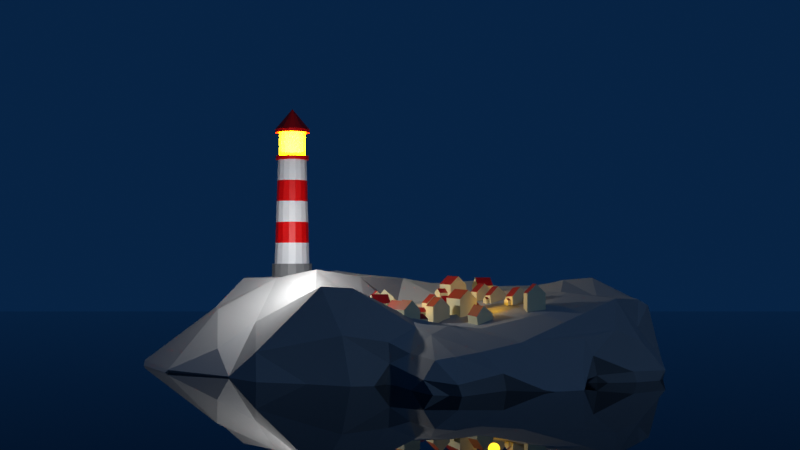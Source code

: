 # Source: Lighthouse.blend  (saved by Blender 3.0.42; exported with 4.5.12 LTS)
import bpy
from mathutils import Matrix  # noqa: F401  (used for matrix-valued properties, if any)

bpy.ops.wm.read_factory_settings(use_empty=True)
scene = bpy.context.scene
scene.name = 'Scene'

# ---- collections
col_collection = bpy.data.collections.new('Collection'); scene.collection.children.link(col_collection)
col_houses = bpy.data.collections.new('Houses'); scene.collection.children.link(col_houses)

# ---- materials (node trees are filled in below, after node groups)
mat_white = bpy.data.materials.new('White')
mat_white.use_transparent_shadow = False
mat_red = bpy.data.materials.new('Red')
mat_red.use_transparent_shadow = False
mat_base_grey = bpy.data.materials.new('Base Grey')
mat_base_grey.use_transparent_shadow = False
mat_emission = bpy.data.materials.new('Emission')
mat_emission.use_transparent_shadow = False
mat_water = bpy.data.materials.new('Water')
mat_water.use_transparent_shadow = False
mat_rock = bpy.data.materials.new('Rock')
mat_rock.use_transparent_shadow = False
mat_house_beige = bpy.data.materials.new('House Beige')
mat_house_beige.alpha_threshold = 0.0
mat_house_beige.use_transparent_shadow = False
mat_house_beige.line_color = (0.0, 0.0, 0.0, 1.0)
mat_roof_red = bpy.data.materials.new('Roof Red')
mat_roof_red.use_transparent_shadow = False

# ---- material node trees
mat_white.use_nodes = True; mat_white.node_tree.nodes.clear()
_N = mat_white.node_tree.nodes; _L = mat_white.node_tree.links
n0 = _N.new('ShaderNodeBsdfPrincipled'); n0.name = 'Principled BSDF'; n0.location = (10, 300)
n0.distribution = 'GGX'
n0.subsurface_method = 'RANDOM_WALK_SKIN'
n0.inputs[3].default_value = 1.45
n0.inputs[27].default_value = (0.0, 0.0, 0.0, 1.0)
n0.inputs[28].default_value = 1.0
n1 = _N.new('ShaderNodeOutputMaterial'); n1.name = 'Material Output'; n1.location = (300, 300)
_L.new(n0.outputs[0], n1.inputs[0])
n1.is_active_output = True
mat_red.use_nodes = True; mat_red.node_tree.nodes.clear()
_N = mat_red.node_tree.nodes; _L = mat_red.node_tree.links
n0 = _N.new('ShaderNodeBsdfPrincipled'); n0.name = 'Principled BSDF'; n0.location = (10, 300)
n0.distribution = 'GGX'
n0.subsurface_method = 'RANDOM_WALK_SKIN'
n0.inputs[0].default_value = (0.7982, 0.0003504, 0.0, 1.0)
n0.inputs[3].default_value = 1.45
n0.inputs[27].default_value = (0.0, 0.0, 0.0, 1.0)
n0.inputs[28].default_value = 1.0
n1 = _N.new('ShaderNodeOutputMaterial'); n1.name = 'Material Output'; n1.location = (300, 300)
_L.new(n0.outputs[0], n1.inputs[0])
n1.is_active_output = True
mat_base_grey.use_nodes = True; mat_base_grey.node_tree.nodes.clear()
_N = mat_base_grey.node_tree.nodes; _L = mat_base_grey.node_tree.links
n0 = _N.new('ShaderNodeBsdfPrincipled'); n0.name = 'Principled BSDF'; n0.location = (10, 300)
n0.distribution = 'GGX'
n0.subsurface_method = 'RANDOM_WALK_SKIN'
n0.inputs[0].default_value = (0.2107, 0.2107, 0.2107, 1.0)
n0.inputs[3].default_value = 1.45
n0.inputs[27].default_value = (0.0, 0.0, 0.0, 1.0)
n0.inputs[28].default_value = 1.0
n1 = _N.new('ShaderNodeOutputMaterial'); n1.name = 'Material Output'; n1.location = (300, 300)
_L.new(n0.outputs[0], n1.inputs[0])
n1.is_active_output = True
mat_emission.use_nodes = True; mat_emission.node_tree.nodes.clear()
_N = mat_emission.node_tree.nodes; _L = mat_emission.node_tree.links
n0 = _N.new('ShaderNodeBsdfPrincipled'); n0.name = 'Principled BSDF'; n0.location = (10, 300)
n0.distribution = 'GGX'
n0.subsurface_method = 'RANDOM_WALK_SKIN'
n0.inputs[3].default_value = 1.45
n0.inputs[27].default_value = (0.6848, 0.5217, 0.0, 1.0)
n0.inputs[28].default_value = 56.0
n1 = _N.new('ShaderNodeOutputMaterial'); n1.name = 'Material Output'; n1.location = (300, 300)
_L.new(n0.outputs[0], n1.inputs[0])
n1.is_active_output = True
mat_water.use_nodes = True; mat_water.node_tree.nodes.clear()
_N = mat_water.node_tree.nodes; _L = mat_water.node_tree.links
n0 = _N.new('ShaderNodeBsdfPrincipled'); n0.name = 'Principled BSDF'; n0.location = (10, 300)
n0.distribution = 'GGX'
n0.subsurface_method = 'RANDOM_WALK_SKIN'
n0.inputs[0].default_value = (0.0, 0.0, 0.0, 1.0)
n0.inputs[1].default_value = 1.0
n0.inputs[2].default_value = 0.0
n0.inputs[3].default_value = 1.45
n0.inputs[27].default_value = (0.0, 0.0, 0.0, 1.0)
n0.inputs[28].default_value = 1.0
n1 = _N.new('ShaderNodeOutputMaterial'); n1.name = 'Material Output'; n1.location = (300, 300)
_L.new(n0.outputs[0], n1.inputs[0])
n1.is_active_output = True
mat_rock.use_nodes = True; mat_rock.node_tree.nodes.clear()
_N = mat_rock.node_tree.nodes; _L = mat_rock.node_tree.links
n0 = _N.new('ShaderNodeBsdfPrincipled'); n0.name = 'Principled BSDF'; n0.location = (10, 300)
n0.distribution = 'GGX'
n0.subsurface_method = 'RANDOM_WALK_SKIN'
n0.inputs[0].default_value = (0.3794, 0.3794, 0.3794, 1.0)
n0.inputs[2].default_value = 1.0
n0.inputs[3].default_value = 1.45
n0.inputs[27].default_value = (0.0, 0.0, 0.0, 1.0)
n0.inputs[28].default_value = 1.0
n1 = _N.new('ShaderNodeOutputMaterial'); n1.name = 'Material Output'; n1.location = (300, 300)
_L.new(n0.outputs[0], n1.inputs[0])
n1.is_active_output = True
mat_house_beige.use_nodes = True; mat_house_beige.node_tree.nodes.clear()
_N = mat_house_beige.node_tree.nodes; _L = mat_house_beige.node_tree.links
n0 = _N.new('ShaderNodeOutputMaterial'); n0.name = 'Material Output'; n0.location = (300, 300)
n1 = _N.new('ShaderNodeBsdfPrincipled'); n1.name = 'Principled BSDF'; n1.location = (10, 300)
n1.distribution = 'GGX'
n1.subsurface_method = 'RANDOM_WALK_SKIN'
n1.inputs[0].default_value = (0.7981, 0.7489, 0.4862, 1.0)
n1.inputs[2].default_value = 0.4
n1.inputs[3].default_value = 1.45
n1.inputs[27].default_value = (0.0, 0.0, 0.0, 1.0)
n1.inputs[28].default_value = 1.0
_L.new(n1.outputs[0], n0.inputs[0])
n0.is_active_output = True
mat_roof_red.use_nodes = True; mat_roof_red.node_tree.nodes.clear()
_N = mat_roof_red.node_tree.nodes; _L = mat_roof_red.node_tree.links
n0 = _N.new('ShaderNodeBsdfPrincipled'); n0.name = 'Principled BSDF'; n0.location = (10, 300)
n0.distribution = 'GGX'
n0.subsurface_method = 'RANDOM_WALK_SKIN'
n0.inputs[0].default_value = (0.348, 0.001795, 0.001549, 1.0)
n0.inputs[3].default_value = 1.45
n0.inputs[27].default_value = (0.0, 0.0, 0.0, 1.0)
n0.inputs[28].default_value = 1.0
n1 = _N.new('ShaderNodeOutputMaterial'); n1.name = 'Material Output'; n1.location = (300, 300)
_L.new(n0.outputs[0], n1.inputs[0])
n1.is_active_output = True

# ---- world
world_world = bpy.data.worlds.new('World'); scene.world = world_world
world_world.use_nodes = True; world_world.node_tree.nodes.clear()
_N = world_world.node_tree.nodes; _L = world_world.node_tree.links
n0 = _N.new('ShaderNodeOutputWorld'); n0.name = 'World Output'; n0.location = (300, 300)
n1 = _N.new('ShaderNodeBackground'); n1.name = 'Background'; n1.location = (10, 300)
n1.inputs[0].default_value = (0.002218, 0.01696, 0.05726, 1.0)
_L.new(n1.outputs[0], n0.inputs[0])
n0.is_active_output = True
world_world.color = (0.05088, 0.05088, 0.05088)
world_world.use_sun_shadow = False
world_world.sun_shadow_jitter_overblur = 0.0

# ---- cameras
cam_camera = bpy.data.cameras.new('Camera')
cam_camera.clip_end = 100.0
cam_camera.ortho_scale = 7.314

# ---- lights
light_sun = bpy.data.lights.new('Sun', 'SUN')
light_sun.color = (0.07048, 0.1179, 0.1902)
light_sun.transmission_factor = 0.0
light_sun.energy = 1.0
light_sun.shadow_soft_size = 0.125
light_point = bpy.data.lights.new('Point', 'POINT')
light_point.color = (0.4857, 0.2517, 0.007452)
light_point.transmission_factor = 0.0
light_point.energy = 31.7
light_point.shadow_soft_size = 0.25
light_point.shadow_maximum_resolution = 0.006
light_point.use_absolute_resolution = True
light_light = bpy.data.lights.new('Light', 'POINT')
light_light.transmission_factor = 0.0
light_light.energy = 1000.0
light_light.shadow_soft_size = 0.1
light_light.shadow_maximum_resolution = 0.006
light_light.use_absolute_resolution = True

# ---- meshes
me_cylinder = bpy.data.meshes.new('Cylinder')
me_cylinder.from_pydata([(0.0, 1.0, -0.426), (0.0, 1.0, 1.0), (0.3827, 0.9239, -0.426), (0.3827, 0.9239, 1.0), (0.7071, 0.7071, -0.426), (0.7071, 0.7071, 1.0), (0.9239, 0.3827, -0.426), (0.9239, 0.3827, 1.0), (1.0, -4.371e-08, -0.426), (1.0, -4.371e-08, 1.0), (0.9239, -0.3827, -0.426), (0.9239, -0.3827, 1.0), (0.7071, -0.7071, -0.426), (0.7071, -0.7071, 1.0), (0.3827, -0.9239, -0.426), (0.3827, -0.9239, 1.0), (-8.742e-08, -1.0, -0.426), (-8.742e-08, -1.0, 1.0), (-0.3827, -0.9239, -0.426), (-0.3827, -0.9239, 1.0), (-0.7071, -0.7071, -0.426), (-0.7071, -0.7071, 1.0), (-0.9239, -0.3827, -0.426), (-0.9239, -0.3827, 1.0), (-1.0, 1.192e-08, -0.426), (-1.0, 1.192e-08, 1.0), (-0.9239, 0.3827, -0.426), (-0.9239, 0.3827, 1.0), (-0.7071, 0.7071, -0.426), (-0.7071, 0.7071, 1.0), (-0.3827, 0.9239, -0.426), (-0.3827, 0.9239, 1.0), (0.3324, 0.8025, 1.0), (2.203e-09, 0.8686, 1.0), (0.6142, 0.6142, 1.0), (0.8025, 0.3324, 1.0), (0.8686, -3.895e-08, 1.0), (0.8025, -0.3324, 1.0), (0.6142, -0.6142, 1.0), (0.3324, -0.8025, 1.0), (-7.373e-08, -0.8686, 1.0), (-0.3324, -0.8025, 1.0), (-0.6142, -0.6142, 1.0), (-0.8025, -0.3324, 1.0), (-0.8686, 9.379e-09, 1.0), (-0.8025, 0.3324, 1.0), (-0.6142, 0.6142, 1.0), (-0.3324, 0.8025, 1.0), (0.2756, 0.6654, 6.154), (-5.541e-09, 0.7202, 6.154), (0.5093, 0.5093, 6.154), (0.6654, 0.2756, 6.154), (0.7202, -3.413e-08, 6.154), (0.6654, -0.2756, 6.154), (0.5093, -0.5093, 6.154), (0.2756, -0.6654, 6.154), (-6.85e-08, -0.7202, 6.154), (-0.2756, -0.6654, 6.154), (-0.5093, -0.5093, 6.154), (-0.6654, -0.2756, 6.154), (-0.7202, 5.937e-09, 6.154), (-0.6654, 0.2756, 6.154), (-0.5093, 0.5093, 6.154), (-0.2756, 0.6654, 6.154), (0.2756, 0.6654, 6.154), (-5.541e-09, 0.7202, 6.154), (0.5093, 0.5093, 6.154), (0.6654, 0.2756, 6.154), (0.7202, -3.413e-08, 6.154), (0.6654, -0.2756, 6.154), (0.5093, -0.5093, 6.154), (0.2756, -0.6654, 6.154), (-6.85e-08, -0.7202, 6.154), (-0.2756, -0.6654, 6.154), (-0.5093, -0.5093, 6.154), (-0.6654, -0.2756, 6.154), (-0.7202, 5.937e-09, 6.154), (-0.6654, 0.2756, 6.154), (-0.5093, 0.5093, 6.154), (-0.2756, 0.6654, 6.154), (0.3173, 0.7661, 6.154), (-1.146e-08, 0.8292, 6.154), (0.5864, 0.5864, 6.154), (0.7661, 0.3173, 6.154), (0.8292, -3.761e-08, 6.154), (0.7661, -0.3173, 6.154), (0.5864, -0.5864, 6.154), (0.3173, -0.7661, 6.154), (-8.395e-08, -0.8292, 6.154), (-0.3173, -0.7661, 6.154), (-0.5864, -0.5864, 6.154), (-0.7661, -0.3173, 6.154), (-0.8292, 8.527e-09, 6.154), (-0.7661, 0.3173, 6.154), (-0.5864, 0.5864, 6.154), (-0.3173, 0.7661, 6.154), (0.3173, 0.7661, 6.35), (4.414e-08, 0.8292, 6.35), (0.5864, 0.5864, 6.35), (0.7661, 0.3173, 6.35), (0.8292, -3.761e-08, 6.35), (0.7661, -0.3173, 6.35), (0.5864, -0.5864, 6.35), (0.3173, -0.7661, 6.35), (-2.836e-08, -0.8292, 6.35), (-0.3173, -0.7661, 6.35), (-0.5864, -0.5864, 6.35), (-0.7661, -0.3173, 6.35), (-0.8292, 8.527e-09, 6.35), (-0.7661, 0.3173, 6.35), (-0.5864, 0.5864, 6.35), (-0.3173, 0.7661, 6.35), (0.2498, 0.603, 6.35), (3.475e-08, 0.6527, 6.35), (0.4615, 0.4615, 6.35), (0.603, 0.2498, 6.35), (0.6527, -4.7e-08, 6.35), (0.603, -0.2498, 6.35), (0.4615, -0.4615, 6.35), (0.2498, -0.603, 6.35), (-1.629e-08, -0.6527, 6.35), (-0.2498, -0.603, 6.35), (-0.4615, -0.4615, 6.35), (-0.603, -0.2498, 6.35), (-0.6527, -7.564e-09, 6.35), (-0.603, 0.2498, 6.35), (-0.4615, 0.4615, 6.35), (-0.2498, 0.603, 6.35), (0.3173, 0.7661, 6.35), (4.414e-08, 0.8292, 6.35), (0.5864, 0.5864, 6.35), (0.7661, 0.3173, 6.35), (0.8292, -3.761e-08, 6.35), (0.7661, -0.3173, 6.35), (0.5864, -0.5864, 6.35), (0.3173, -0.7661, 6.35), (-2.836e-08, -0.8292, 6.35), (-0.3173, -0.7661, 6.35), (-0.5864, -0.5864, 6.35), (-0.7661, -0.3173, 6.35), (-0.8292, 8.527e-09, 6.35), (-0.7661, 0.3173, 6.35), (-0.5864, 0.5864, 6.35), (-0.3173, 0.7661, 6.35), (0.2498, 0.603, 7.509), (5.643e-07, 0.6527, 7.509), (0.4615, 0.4615, 7.509), (0.603, 0.2498, 7.509), (0.6527, -4.7e-08, 7.509), (0.603, -0.2498, 7.509), (0.4615, -0.4615, 7.509), (0.2498, -0.603, 7.509), (5.133e-07, -0.6527, 7.509), (-0.2498, -0.603, 7.509), (-0.4615, -0.4615, 7.509), (-0.603, -0.2498, 7.509), (-0.6527, -7.564e-09, 7.509), (-0.603, 0.2498, 7.509), (-0.4615, 0.4615, 7.509), (-0.2498, 0.603, 7.509), (0.3309, 0.7989, 7.509), (5.564e-07, 0.8647, 7.509), (0.6115, 0.6115, 7.509), (0.7989, 0.3309, 7.509), (0.8647, -6.105e-08, 7.509), (0.7989, -0.3309, 7.509), (0.6115, -0.6115, 7.509), (0.3309, -0.7989, 7.509), (4.888e-07, -0.8647, 7.509), (-0.3309, -0.7989, 7.509), (-0.6115, -0.6115, 7.509), (-0.7989, -0.3309, 7.509), (-0.8647, -8.811e-09, 7.509), (-0.7989, 0.3309, 7.509), (-0.6115, 0.6115, 7.509), (-0.3309, 0.7989, 7.509), (0.3309, 0.7989, 7.674), (5.737e-07, 0.8647, 7.674), (0.6115, 0.6115, 7.674), (0.7989, 0.3309, 7.674), (0.8647, -6.105e-08, 7.674), (0.7989, -0.3309, 7.674), (0.6115, -0.6115, 7.674), (0.3309, -0.7989, 7.674), (5.06e-07, -0.8647, 7.674), (-0.3309, -0.7989, 7.674), (-0.6115, -0.6115, 7.674), (-0.7989, -0.3309, 7.674), (-0.8647, -8.811e-09, 7.674), (-0.7989, 0.3309, 7.674), (-0.6115, 0.6115, 7.674), (-0.3309, 0.7989, 7.674), (6.855e-07, 0.0, 8.702), (6.929e-07, 0.0, 8.702), (7.153e-07, 0.0, 8.702), (7.153e-07, 0.0, 8.702), (7.153e-07, 0.0, 8.702), (7.153e-07, 0.0, 8.702), (7.153e-07, 0.0, 8.702), (6.855e-07, 0.0, 8.702), (6.929e-07, 0.0, 8.702), (6.855e-07, 0.0, 8.702), (7.153e-07, 0.0, 8.702), (7.153e-07, 0.0, 8.702), (7.153e-07, 0.0, 8.702), (7.153e-07, 0.0, 8.702), (7.153e-07, 0.0, 8.702), (6.855e-07, 0.0, 8.702), (-0.7751, 0.321, 2.031), (-0.7476, 0.3097, 3.061), (-0.7202, 0.2983, 4.092), (-0.6928, 0.287, 5.123), (-0.5303, 0.5303, 5.123), (-0.5512, 0.5512, 4.092), (-0.5722, 0.5722, 3.061), (-0.5932, 0.5932, 2.031), (0.5932, -0.5932, 2.031), (0.5722, -0.5722, 3.061), (0.5512, -0.5512, 4.092), (0.5303, -0.5303, 5.123), (0.287, -0.6928, 5.123), (0.2983, -0.7202, 4.092), (0.3097, -0.7476, 3.061), (0.321, -0.7751, 2.031), (-0.287, 0.6928, 5.123), (-0.2983, 0.7202, 4.092), (-0.3097, 0.7476, 3.061), (-0.321, 0.7751, 2.031), (-6.955e-08, -0.7499, 5.123), (-7.06e-08, -0.7796, 4.092), (-7.164e-08, -0.8093, 3.061), (-7.269e-08, -0.8389, 2.031), (6.538e-10, 0.8389, 2.031), (-8.95e-10, 0.8092, 3.061), (-2.444e-09, 0.7796, 4.092), (-3.993e-09, 0.7499, 5.123), (0.287, 0.6928, 5.123), (0.2983, 0.7202, 4.092), (0.3097, 0.7476, 3.061), (0.321, 0.7751, 2.031), (-0.287, -0.6928, 5.123), (-0.2983, -0.7202, 4.092), (-0.3097, -0.7476, 3.061), (-0.321, -0.7751, 2.031), (0.5303, 0.5303, 5.123), (0.5512, 0.5512, 4.092), (0.5722, 0.5722, 3.061), (0.5932, 0.5932, 2.031), (-0.5303, -0.5303, 5.123), (-0.5512, -0.5512, 4.092), (-0.5722, -0.5722, 3.061), (-0.5932, -0.5932, 2.031), (0.6928, 0.287, 5.123), (0.7202, 0.2983, 4.092), (0.7476, 0.3097, 3.061), (0.7751, 0.321, 2.031), (-0.6928, -0.287, 5.123), (-0.7202, -0.2983, 4.092), (-0.7476, -0.3097, 3.061), (-0.7751, -0.321, 2.031), (0.7499, -3.51e-08, 5.123), (0.7796, -3.606e-08, 4.092), (0.8093, -3.702e-08, 3.061), (0.8389, -3.798e-08, 2.031), (-0.7499, 6.625e-09, 5.123), (-0.7796, 7.314e-09, 4.092), (-0.8093, 8.002e-09, 3.061), (-0.8389, 8.691e-09, 2.031), (0.6928, -0.287, 5.123), (0.7202, -0.2983, 4.092), (0.7476, -0.3097, 3.061), (0.7751, -0.321, 2.031)], [], [(0, 1, 3, 2), (2, 3, 5, 4), (4, 5, 7, 6), (6, 7, 9, 8), (8, 9, 11, 10), (10, 11, 13, 12), (12, 13, 15, 14), (14, 15, 17, 16), (16, 17, 19, 18), (18, 19, 21, 20), (20, 21, 23, 22), (22, 23, 25, 24), (24, 25, 27, 26), (26, 27, 29, 28), (13, 11, 37, 38), (28, 29, 31, 30), (30, 31, 1, 0), (0, 2, 4, 6, 8, 10, 12, 14, 16, 18, 20, 22, 24, 26, 28, 30), (212, 211, 61, 62), (23, 21, 42, 43), (1, 31, 47, 33), (9, 7, 35, 36), (19, 17, 40, 41), (29, 27, 45, 46), (5, 3, 32, 34), (15, 13, 38, 39), (25, 23, 43, 44), (11, 9, 36, 37), (21, 19, 41, 42), (31, 29, 46, 47), (7, 5, 34, 35), (17, 15, 39, 40), (3, 1, 33, 32), (27, 25, 44, 45), (50, 48, 64, 66), (220, 219, 54, 55), (224, 212, 62, 63), (228, 220, 55, 56), (236, 235, 49, 48), (235, 224, 63, 49), (240, 228, 56, 57), (244, 236, 48, 50), (248, 240, 57, 58), (252, 244, 50, 51), (256, 248, 58, 59), (260, 252, 51, 52), (264, 256, 59, 60), (268, 260, 52, 53), (211, 264, 60, 61), (219, 268, 53, 54), (71, 70, 86, 87), (58, 57, 73, 74), (51, 50, 66, 67), (59, 58, 74, 75), (52, 51, 67, 68), (60, 59, 75, 76), (53, 52, 68, 69), (61, 60, 76, 77), (54, 53, 69, 70), (62, 61, 77, 78), (55, 54, 70, 71), (63, 62, 78, 79), (56, 55, 71, 72), (48, 49, 65, 64), (49, 63, 79, 65), (57, 56, 72, 73), (92, 91, 107, 108), (79, 78, 94, 95), (72, 71, 87, 88), (64, 65, 81, 80), (65, 79, 95, 81), (73, 72, 88, 89), (66, 64, 80, 82), (74, 73, 89, 90), (67, 66, 82, 83), (75, 74, 90, 91), (68, 67, 83, 84), (76, 75, 91, 92), (69, 68, 84, 85), (77, 76, 92, 93), (70, 69, 85, 86), (78, 77, 93, 94), (98, 96, 128, 130), (85, 84, 100, 101), (93, 92, 108, 109), (86, 85, 101, 102), (94, 93, 109, 110), (87, 86, 102, 103), (95, 94, 110, 111), (88, 87, 103, 104), (80, 81, 97, 96), (81, 95, 111, 97), (89, 88, 104, 105), (82, 80, 96, 98), (90, 89, 105, 106), (83, 82, 98, 99), (91, 90, 106, 107), (84, 83, 99, 100), (115, 114, 146, 147), (106, 105, 137, 138), (99, 98, 130, 131), (107, 106, 138, 139), (100, 99, 131, 132), (108, 107, 139, 140), (101, 100, 132, 133), (109, 108, 140, 141), (102, 101, 133, 134), (110, 109, 141, 142), (103, 102, 134, 135), (111, 110, 142, 143), (104, 103, 135, 136), (96, 97, 129, 128), (97, 111, 143, 129), (105, 104, 136, 137), (113, 112, 128, 129), (112, 114, 130, 128), (114, 115, 131, 130), (115, 116, 132, 131), (116, 117, 133, 132), (117, 118, 134, 133), (118, 119, 135, 134), (119, 120, 136, 135), (120, 121, 137, 136), (121, 122, 138, 137), (122, 123, 139, 138), (123, 124, 140, 139), (124, 125, 141, 140), (125, 126, 142, 141), (126, 127, 143, 142), (127, 113, 129, 143), (152, 151, 167, 168), (123, 122, 154, 155), (116, 115, 147, 148), (124, 123, 155, 156), (117, 116, 148, 149), (125, 124, 156, 157), (118, 117, 149, 150), (126, 125, 157, 158), (119, 118, 150, 151), (127, 126, 158, 159), (120, 119, 151, 152), (112, 113, 145, 144), (113, 127, 159, 145), (121, 120, 152, 153), (114, 112, 144, 146), (122, 121, 153, 154), (173, 172, 188, 189), (144, 145, 161, 160), (145, 159, 175, 161), (153, 152, 168, 169), (146, 144, 160, 162), (154, 153, 169, 170), (147, 146, 162, 163), (155, 154, 170, 171), (148, 147, 163, 164), (156, 155, 171, 172), (149, 148, 164, 165), (157, 156, 172, 173), (150, 149, 165, 166), (158, 157, 173, 174), (151, 150, 166, 167), (159, 158, 174, 175), (179, 178, 194, 195), (166, 165, 181, 182), (174, 173, 189, 190), (167, 166, 182, 183), (175, 174, 190, 191), (168, 167, 183, 184), (160, 161, 177, 176), (161, 175, 191, 177), (169, 168, 184, 185), (162, 160, 176, 178), (170, 169, 185, 186), (163, 162, 178, 179), (171, 170, 186, 187), (164, 163, 179, 180), (172, 171, 187, 188), (165, 164, 180, 181), (192, 193, 207, 206, 205, 204, 203, 202, 201, 200, 199, 198, 197, 196, 195, 194), (187, 186, 202, 203), (180, 179, 195, 196), (188, 187, 203, 204), (181, 180, 196, 197), (189, 188, 204, 205), (182, 181, 197, 198), (190, 189, 205, 206), (183, 182, 198, 199), (191, 190, 206, 207), (184, 183, 199, 200), (176, 177, 193, 192), (177, 191, 207, 193), (185, 184, 200, 201), (178, 176, 192, 194), (186, 185, 201, 202), (38, 37, 271, 216), (216, 271, 270, 217), (217, 270, 269, 218), (218, 269, 268, 219), (45, 44, 267, 208), (208, 267, 266, 209), (209, 266, 265, 210), (210, 265, 264, 211), (37, 36, 263, 271), (271, 263, 262, 270), (270, 262, 261, 269), (269, 261, 260, 268), (44, 43, 259, 267), (267, 259, 258, 266), (266, 258, 257, 265), (265, 257, 256, 264), (36, 35, 255, 263), (263, 255, 254, 262), (262, 254, 253, 261), (261, 253, 252, 260), (43, 42, 251, 259), (259, 251, 250, 258), (258, 250, 249, 257), (257, 249, 248, 256), (35, 34, 247, 255), (255, 247, 246, 254), (254, 246, 245, 253), (253, 245, 244, 252), (42, 41, 243, 251), (251, 243, 242, 250), (250, 242, 241, 249), (249, 241, 240, 248), (34, 32, 239, 247), (247, 239, 238, 246), (246, 238, 237, 245), (245, 237, 236, 244), (41, 40, 231, 243), (243, 231, 230, 242), (242, 230, 229, 241), (241, 229, 228, 240), (33, 47, 227, 232), (232, 227, 226, 233), (233, 226, 225, 234), (234, 225, 224, 235), (32, 33, 232, 239), (239, 232, 233, 238), (238, 233, 234, 237), (237, 234, 235, 236), (40, 39, 223, 231), (231, 223, 222, 230), (230, 222, 221, 229), (229, 221, 220, 228), (47, 46, 215, 227), (227, 215, 214, 226), (226, 214, 213, 225), (225, 213, 212, 224), (39, 38, 216, 223), (223, 216, 217, 222), (222, 217, 218, 221), (221, 218, 219, 220), (46, 45, 208, 215), (215, 208, 209, 214), (214, 209, 210, 213), (213, 210, 211, 212)])
me_cylinder.polygons.foreach_set('material_index', [2, 2, 2, 2, 2, 2, 2, 2, 2, 2, 2, 2, 2, 2, 2, 2, 2, 2, 0, 2, 2, 2, 2, 2, 2, 2, 2, 2, 2, 2, 2, 2, 2, 2, 0, 0, 0, 0, 0, 0, 0, 0, 0, 0, 0, 0, 0, 0, 0, 0, 1, 0, 0, 0, 0, 0, 0, 0, 0, 0, 0, 0, 0, 0, 0, 0, 1, 1, 1, 1, 1, 1, 1, 1, 1, 1, 1, 1, 1, 1, 1, 1, 1, 1, 1, 1, 1, 1, 1, 1, 1, 1, 1, 1, 1, 1, 1, 1, 3, 1, 1, 1, 1, 1, 1, 1, 1, 1, 1, 1, 1, 1, 1, 1, 1, 1, 1, 1, 1, 1, 1, 1, 1, 1, 1, 1, 1, 1, 1, 1, 1, 3, 3, 3, 3, 3, 3, 3, 3, 3, 3, 3, 3, 3, 3, 3, 1, 1, 1, 1, 1, 1, 1, 1, 1, 1, 1, 1, 1, 1, 1, 1, 1, 1, 1, 1, 1, 1, 1, 1, 1, 1, 1, 1, 1, 1, 1, 1, 1, 1, 1, 1, 1, 1, 1, 1, 1, 1, 1, 1, 1, 1, 1, 1, 0, 1, 0, 1, 0, 1, 0, 1, 0, 1, 0, 1, 0, 1, 0, 1, 0, 1, 0, 1, 0, 1, 0, 1, 0, 1, 0, 1, 0, 1, 0, 1, 0, 1, 0, 1, 0, 1, 0, 1, 0, 1, 0, 1, 0, 1, 0, 1, 0, 1, 0, 1, 0, 1, 0, 1, 0, 1, 0, 1, 0, 1, 0, 1])
_uv = me_cylinder.uv_layers.new(name='UVMap')
_uv.uv.foreach_set('vector', [1.0, 0.5, 1.0, 1.0, 0.9375, 1.0, 0.9375, 0.5, 0.9375, 0.5, 0.9375, 1.0, 0.875, 1.0, 0.875, 0.5, 0.875, 0.5, 0.875, 1.0, 0.8125, 1.0, 0.8125, 0.5, 0.8125, 0.5, 0.8125, 1.0, 0.75, 1.0, 0.75, 0.5, 0.75, 0.5, 0.75, 1.0, 0.6875, 1.0, 0.6875, 0.5, 0.6875, 0.5, 0.6875, 1.0, 0.625, 1.0, 0.625, 0.5, 0.625, 0.5, 0.625, 1.0, 0.5625, 1.0, 0.5625, 0.5, 0.5625, 0.5, 0.5625, 1.0, 0.5, 1.0, 0.5, 0.5, 0.5, 0.5, 0.5, 1.0, 0.4375, 1.0, 0.4375, 0.5, 0.4375, 0.5, 0.4375, 1.0, 0.375, 1.0, 0.375, 0.5, 0.375, 0.5, 0.375, 1.0, 0.3125, 1.0, 0.3125, 0.5, 0.3125, 0.5, 0.3125, 1.0, 0.25, 1.0, 0.25, 0.5, 0.25, 0.5, 0.25, 1.0, 0.1875, 1.0, 0.1875, 0.5, 0.1875, 0.5, 0.1875, 1.0, 0.125, 1.0, 0.125, 0.5, 0.625, 1.0, 0.6875, 1.0, 0.6875, 1.0, 0.625, 1.0, 0.125, 0.5, 0.125, 1.0, 0.0625, 1.0, 0.0625, 0.5, 0.0625, 0.5, 0.0625, 1.0, 0.0, 1.0, 0.0, 0.5, 0.75, 0.49, 0.8418, 0.4717, 0.9197, 0.4197, 0.9717, 0.3418, 0.99, 0.25, 0.9717, 0.1582, 0.9197, 0.08029, 0.8418, 0.02827, 0.75, 0.01, 0.6582, 0.02827, 0.5803, 0.08029, 0.5283, 0.1582, 0.51, 0.25, 0.5283, 0.3418, 0.5803, 0.4197, 0.6582, 0.4717, 0.125, 1.0, 0.1875, 1.0, 0.1875, 1.0, 0.125, 1.0, 0.3125, 1.0, 0.375, 1.0, 0.375, 1.0, 0.3125, 1.0, 0.0, 1.0, 0.0625, 1.0, 0.0625, 1.0, 0.0, 1.0, 0.75, 1.0, 0.8125, 1.0, 0.8125, 1.0, 0.75, 1.0, 0.4375, 1.0, 0.5, 1.0, 0.5, 1.0, 0.4375, 1.0, 0.125, 1.0, 0.1875, 1.0, 0.1875, 1.0, 0.125, 1.0, 0.875, 1.0, 0.9375, 1.0, 0.9375, 1.0, 0.875, 1.0, 0.5625, 1.0, 0.625, 1.0, 0.625, 1.0, 0.5625, 1.0, 0.25, 1.0, 0.3125, 1.0, 0.3125, 1.0, 0.25, 1.0, 0.6875, 1.0, 0.75, 1.0, 0.75, 1.0, 0.6875, 1.0, 0.375, 1.0, 0.4375, 1.0, 0.4375, 1.0, 0.375, 1.0, 0.0625, 1.0, 0.125, 1.0, 0.125, 1.0, 0.0625, 1.0, 0.8125, 1.0, 0.875, 1.0, 0.875, 1.0, 0.8125, 1.0, 0.5, 1.0, 0.5625, 1.0, 0.5625, 1.0, 0.5, 1.0, 0.9375, 1.0, 1.0, 1.0, 1.0, 1.0, 0.9375, 1.0, 0.1875, 1.0, 0.25, 1.0, 0.25, 1.0, 0.1875, 1.0, 0.875, 1.0, 0.9375, 1.0, 0.9375, 1.0, 0.875, 1.0, 0.5625, 1.0, 0.625, 1.0, 0.625, 1.0, 0.5625, 1.0, 0.0625, 1.0, 0.125, 1.0, 0.125, 1.0, 0.0625, 1.0, 0.5, 1.0, 0.5625, 1.0, 0.5625, 1.0, 0.5, 1.0, 0.9375, 1.0, 1.0, 1.0, 1.0, 1.0, 0.9375, 1.0, 0.0, 1.0, 0.0625, 1.0, 0.0625, 1.0, 0.0, 1.0, 0.4375, 1.0, 0.5, 1.0, 0.5, 1.0, 0.4375, 1.0, 0.875, 1.0, 0.9375, 1.0, 0.9375, 1.0, 0.875, 1.0, 0.375, 1.0, 0.4375, 1.0, 0.4375, 1.0, 0.375, 1.0, 0.8125, 1.0, 0.875, 1.0, 0.875, 1.0, 0.8125, 1.0, 0.3125, 1.0, 0.375, 1.0, 0.375, 1.0, 0.3125, 1.0, 0.75, 1.0, 0.8125, 1.0, 0.8125, 1.0, 0.75, 1.0, 0.25, 1.0, 0.3125, 1.0, 0.3125, 1.0, 0.25, 1.0, 0.6875, 1.0, 0.75, 1.0, 0.75, 1.0, 0.6875, 1.0, 0.1875, 1.0, 0.25, 1.0, 0.25, 1.0, 0.1875, 1.0, 0.625, 1.0, 0.6875, 1.0, 0.6875, 1.0, 0.625, 1.0, 0.5625, 1.0, 0.625, 1.0, 0.625, 1.0, 0.5625, 1.0, 0.375, 1.0, 0.4375, 1.0, 0.4375, 1.0, 0.375, 1.0, 0.8125, 1.0, 0.875, 1.0, 0.875, 1.0, 0.8125, 1.0, 0.3125, 1.0, 0.375, 1.0, 0.375, 1.0, 0.3125, 1.0, 0.75, 1.0, 0.8125, 1.0, 0.8125, 1.0, 0.75, 1.0, 0.25, 1.0, 0.3125, 1.0, 0.3125, 1.0, 0.25, 1.0, 0.6875, 1.0, 0.75, 1.0, 0.75, 1.0, 0.6875, 1.0, 0.1875, 1.0, 0.25, 1.0, 0.25, 1.0, 0.1875, 1.0, 0.625, 1.0, 0.6875, 1.0, 0.6875, 1.0, 0.625, 1.0, 0.125, 1.0, 0.1875, 1.0, 0.1875, 1.0, 0.125, 1.0, 0.5625, 1.0, 0.625, 1.0, 0.625, 1.0, 0.5625, 1.0, 0.0625, 1.0, 0.125, 1.0, 0.125, 1.0, 0.0625, 1.0, 0.5, 1.0, 0.5625, 1.0, 0.5625, 1.0, 0.5, 1.0, 0.9375, 1.0, 1.0, 1.0, 1.0, 1.0, 0.9375, 1.0, 0.0, 1.0, 0.0625, 1.0, 0.0625, 1.0, 0.0, 1.0, 0.4375, 1.0, 0.5, 1.0, 0.5, 1.0, 0.4375, 1.0, 0.25, 1.0, 0.3125, 1.0, 0.3125, 1.0, 0.25, 1.0, 0.0625, 1.0, 0.125, 1.0, 0.125, 1.0, 0.0625, 1.0, 0.5, 1.0, 0.5625, 1.0, 0.5625, 1.0, 0.5, 1.0, 0.9375, 1.0, 1.0, 1.0, 1.0, 1.0, 0.9375, 1.0, 0.0, 1.0, 0.0625, 1.0, 0.0625, 1.0, 0.0, 1.0, 0.4375, 1.0, 0.5, 1.0, 0.5, 1.0, 0.4375, 1.0, 0.875, 1.0, 0.9375, 1.0, 0.9375, 1.0, 0.875, 1.0, 0.375, 1.0, 0.4375, 1.0, 0.4375, 1.0, 0.375, 1.0, 0.8125, 1.0, 0.875, 1.0, 0.875, 1.0, 0.8125, 1.0, 0.3125, 1.0, 0.375, 1.0, 0.375, 1.0, 0.3125, 1.0, 0.75, 1.0, 0.8125, 1.0, 0.8125, 1.0, 0.75, 1.0, 0.25, 1.0, 0.3125, 1.0, 0.3125, 1.0, 0.25, 1.0, 0.6875, 1.0, 0.75, 1.0, 0.75, 1.0, 0.6875, 1.0, 0.1875, 1.0, 0.25, 1.0, 0.25, 1.0, 0.1875, 1.0, 0.625, 1.0, 0.6875, 1.0, 0.6875, 1.0, 0.625, 1.0, 0.125, 1.0, 0.1875, 1.0, 0.1875, 1.0, 0.125, 1.0, 0.875, 1.0, 0.9375, 1.0, 0.9375, 1.0, 0.875, 1.0, 0.6875, 1.0, 0.75, 1.0, 0.75, 1.0, 0.6875, 1.0, 0.1875, 1.0, 0.25, 1.0, 0.25, 1.0, 0.1875, 1.0, 0.625, 1.0, 0.6875, 1.0, 0.6875, 1.0, 0.625, 1.0, 0.125, 1.0, 0.1875, 1.0, 0.1875, 1.0, 0.125, 1.0, 0.5625, 1.0, 0.625, 1.0, 0.625, 1.0, 0.5625, 1.0, 0.0625, 1.0, 0.125, 1.0, 0.125, 1.0, 0.0625, 1.0, 0.5, 1.0, 0.5625, 1.0, 0.5625, 1.0, 0.5, 1.0, 0.9375, 1.0, 1.0, 1.0, 1.0, 1.0, 0.9375, 1.0, 0.0, 1.0, 0.0625, 1.0, 0.0625, 1.0, 0.0, 1.0, 0.4375, 1.0, 0.5, 1.0, 0.5, 1.0, 0.4375, 1.0, 0.875, 1.0, 0.9375, 1.0, 0.9375, 1.0, 0.875, 1.0, 0.375, 1.0, 0.4375, 1.0, 0.4375, 1.0, 0.375, 1.0, 0.8125, 1.0, 0.875, 1.0, 0.875, 1.0, 0.8125, 1.0, 0.3125, 1.0, 0.375, 1.0, 0.375, 1.0, 0.3125, 1.0, 0.75, 1.0, 0.8125, 1.0, 0.8125, 1.0, 0.75, 1.0, 0.4245, 0.3223, 0.3836, 0.3836, 0.3836, 0.3836, 0.4245, 0.3223, 0.375, 1.0, 0.4375, 1.0, 0.4375, 1.0, 0.375, 1.0, 0.8125, 1.0, 0.875, 1.0, 0.875, 1.0, 0.8125, 1.0, 0.3125, 1.0, 0.375, 1.0, 0.375, 1.0, 0.3125, 1.0, 0.75, 1.0, 0.8125, 1.0, 0.8125, 1.0, 0.75, 1.0, 0.25, 1.0, 0.3125, 1.0, 0.3125, 1.0, 0.25, 1.0, 0.6875, 1.0, 0.75, 1.0, 0.75, 1.0, 0.6875, 1.0, 0.1875, 1.0, 0.25, 1.0, 0.25, 1.0, 0.1875, 1.0, 0.625, 1.0, 0.6875, 1.0, 0.6875, 1.0, 0.625, 1.0, 0.125, 1.0, 0.1875, 1.0, 0.1875, 1.0, 0.125, 1.0, 0.5625, 1.0, 0.625, 1.0, 0.625, 1.0, 0.5625, 1.0, 0.0625, 1.0, 0.125, 1.0, 0.125, 1.0, 0.0625, 1.0, 0.5, 1.0, 0.5625, 1.0, 0.5625, 1.0, 0.5, 1.0, 0.9375, 1.0, 1.0, 1.0, 1.0, 1.0, 0.9375, 1.0, 0.0, 1.0, 0.0625, 1.0, 0.0625, 1.0, 0.0, 1.0, 0.4375, 1.0, 0.5, 1.0, 0.5, 1.0, 0.4375, 1.0, 0.25, 0.4389, 0.3223, 0.4245, 0.3418, 0.4717, 0.25, 0.49, 0.3223, 0.4245, 0.3836, 0.3836, 0.4197, 0.4197, 0.3418, 0.4717, 0.3836, 0.3836, 0.4245, 0.3223, 0.4717, 0.3418, 0.4197, 0.4197, 0.4245, 0.3223, 0.4389, 0.25, 0.49, 0.25, 0.4717, 0.3418, 0.4389, 0.25, 0.4245, 0.1777, 0.4717, 0.1582, 0.49, 0.25, 0.4245, 0.1777, 0.3836, 0.1164, 0.4197, 0.08029, 0.4717, 0.1582, 0.3836, 0.1164, 0.3223, 0.07547, 0.3418, 0.02827, 0.4197, 0.08029, 0.3223, 0.07547, 0.25, 0.06109, 0.25, 0.01, 0.3418, 0.02827, 0.25, 0.06109, 0.1777, 0.07547, 0.1582, 0.02827, 0.25, 0.01, 0.1777, 0.07547, 0.1164, 0.1164, 0.08029, 0.08029, 0.1582, 0.02827, 0.1164, 0.1164, 0.07547, 0.1777, 0.02827, 0.1582, 0.08029, 0.08029, 0.07547, 0.1777, 0.06109, 0.25, 0.01, 0.25, 0.02827, 0.1582, 0.06109, 0.25, 0.07547, 0.3223, 0.02827, 0.3418, 0.01, 0.25, 0.07547, 0.3223, 0.1164, 0.3836, 0.08029, 0.4197, 0.02827, 0.3418, 0.1164, 0.3836, 0.1777, 0.4245, 0.1582, 0.4717, 0.08029, 0.4197, 0.1777, 0.4245, 0.25, 0.4389, 0.25, 0.49, 0.1582, 0.4717, 0.25, 0.06109, 0.3223, 0.07547, 0.3223, 0.07547, 0.25, 0.06109, 0.07547, 0.1777, 0.1164, 0.1164, 0.1164, 0.1164, 0.07547, 0.1777, 0.4389, 0.25, 0.4245, 0.3223, 0.4245, 0.3223, 0.4389, 0.25, 0.06109, 0.25, 0.07547, 0.1777, 0.07547, 0.1777, 0.06109, 0.25, 0.4245, 0.1777, 0.4389, 0.25, 0.4389, 0.25, 0.4245, 0.1777, 0.07547, 0.3223, 0.06109, 0.25, 0.06109, 0.25, 0.07547, 0.3223, 0.3836, 0.1164, 0.4245, 0.1777, 0.4245, 0.1777, 0.3836, 0.1164, 0.1164, 0.3836, 0.07547, 0.3223, 0.07547, 0.3223, 0.1164, 0.3836, 0.3223, 0.07547, 0.3836, 0.1164, 0.3836, 0.1164, 0.3223, 0.07547, 0.1777, 0.4245, 0.1164, 0.3836, 0.1164, 0.3836, 0.1777, 0.4245, 0.25, 0.06109, 0.3223, 0.07547, 0.3223, 0.07547, 0.25, 0.06109, 0.3223, 0.4245, 0.25, 0.4389, 0.25, 0.4389, 0.3223, 0.4245, 0.25, 0.4389, 0.1777, 0.4245, 0.1777, 0.4245, 0.25, 0.4389, 0.1777, 0.07547, 0.25, 0.06109, 0.25, 0.06109, 0.1777, 0.07547, 0.3836, 0.3836, 0.3223, 0.4245, 0.3223, 0.4245, 0.3836, 0.3836, 0.1164, 0.1164, 0.1777, 0.07547, 0.1777, 0.07547, 0.1164, 0.1164, 0.07547, 0.3223, 0.06109, 0.25, 0.06109, 0.25, 0.07547, 0.3223, 0.3223, 0.4245, 0.25, 0.4389, 0.25, 0.4389, 0.3223, 0.4245, 0.25, 0.4389, 0.1777, 0.4245, 0.1777, 0.4245, 0.25, 0.4389, 0.1777, 0.07547, 0.25, 0.06109, 0.25, 0.06109, 0.1777, 0.07547, 0.3836, 0.3836, 0.3223, 0.4245, 0.3223, 0.4245, 0.3836, 0.3836, 0.1164, 0.1164, 0.1777, 0.07547, 0.1777, 0.07547, 0.1164, 0.1164, 0.4245, 0.3223, 0.3836, 0.3836, 0.3836, 0.3836, 0.4245, 0.3223, 0.07547, 0.1777, 0.1164, 0.1164, 0.1164, 0.1164, 0.07547, 0.1777, 0.4389, 0.25, 0.4245, 0.3223, 0.4245, 0.3223, 0.4389, 0.25, 0.06109, 0.25, 0.07547, 0.1777, 0.07547, 0.1777, 0.06109, 0.25, 0.4245, 0.1777, 0.4389, 0.25, 0.4389, 0.25, 0.4245, 0.1777, 0.07547, 0.3223, 0.06109, 0.25, 0.06109, 0.25, 0.07547, 0.3223, 0.3836, 0.1164, 0.4245, 0.1777, 0.4245, 0.1777, 0.3836, 0.1164, 0.1164, 0.3836, 0.07547, 0.3223, 0.07547, 0.3223, 0.1164, 0.3836, 0.3223, 0.07547, 0.3836, 0.1164, 0.3836, 0.1164, 0.3223, 0.07547, 0.1777, 0.4245, 0.1164, 0.3836, 0.1164, 0.3836, 0.1777, 0.4245, 0.4245, 0.3223, 0.3836, 0.3836, 0.3836, 0.3836, 0.4245, 0.3223, 0.3836, 0.1164, 0.4245, 0.1777, 0.4245, 0.1777, 0.3836, 0.1164, 0.1164, 0.3836, 0.07547, 0.3223, 0.07547, 0.3223, 0.1164, 0.3836, 0.3223, 0.07547, 0.3836, 0.1164, 0.3836, 0.1164, 0.3223, 0.07547, 0.1777, 0.4245, 0.1164, 0.3836, 0.1164, 0.3836, 0.1777, 0.4245, 0.25, 0.06109, 0.3223, 0.07547, 0.3223, 0.07547, 0.25, 0.06109, 0.3223, 0.4245, 0.25, 0.4389, 0.25, 0.4389, 0.3223, 0.4245, 0.25, 0.4389, 0.1777, 0.4245, 0.1777, 0.4245, 0.25, 0.4389, 0.1777, 0.07547, 0.25, 0.06109, 0.25, 0.06109, 0.1777, 0.07547, 0.3836, 0.3836, 0.3223, 0.4245, 0.3223, 0.4245, 0.3836, 0.3836, 0.1164, 0.1164, 0.1777, 0.07547, 0.1777, 0.07547, 0.1164, 0.1164, 0.4245, 0.3223, 0.3836, 0.3836, 0.3836, 0.3836, 0.4245, 0.3223, 0.07547, 0.1777, 0.1164, 0.1164, 0.1164, 0.1164, 0.07547, 0.1777, 0.4389, 0.25, 0.4245, 0.3223, 0.4245, 0.3223, 0.4389, 0.25, 0.06109, 0.25, 0.07547, 0.1777, 0.07547, 0.1777, 0.06109, 0.25, 0.4245, 0.1777, 0.4389, 0.25, 0.4389, 0.25, 0.4245, 0.1777, 0.3223, 0.4245, 0.25, 0.4389, 0.1777, 0.4245, 0.1164, 0.3836, 0.07547, 0.3223, 0.06109, 0.25, 0.07547, 0.1777, 0.1164, 0.1164, 0.1777, 0.07547, 0.25, 0.06109, 0.3223, 0.07547, 0.3836, 0.1164, 0.4245, 0.1777, 0.4389, 0.25, 0.4245, 0.3223, 0.3836, 0.3836, 0.07547, 0.1777, 0.1164, 0.1164, 0.1164, 0.1164, 0.07547, 0.1777, 0.4389, 0.25, 0.4245, 0.3223, 0.4245, 0.3223, 0.4389, 0.25, 0.06109, 0.25, 0.07547, 0.1777, 0.07547, 0.1777, 0.06109, 0.25, 0.4245, 0.1777, 0.4389, 0.25, 0.4389, 0.25, 0.4245, 0.1777, 0.07547, 0.3223, 0.06109, 0.25, 0.06109, 0.25, 0.07547, 0.3223, 0.3836, 0.1164, 0.4245, 0.1777, 0.4245, 0.1777, 0.3836, 0.1164, 0.1164, 0.3836, 0.07547, 0.3223, 0.07547, 0.3223, 0.1164, 0.3836, 0.3223, 0.07547, 0.3836, 0.1164, 0.3836, 0.1164, 0.3223, 0.07547, 0.1777, 0.4245, 0.1164, 0.3836, 0.1164, 0.3836, 0.1777, 0.4245, 0.25, 0.06109, 0.3223, 0.07547, 0.3223, 0.07547, 0.25, 0.06109, 0.3223, 0.4245, 0.25, 0.4389, 0.25, 0.4389, 0.3223, 0.4245, 0.25, 0.4389, 0.1777, 0.4245, 0.1777, 0.4245, 0.25, 0.4389, 0.1777, 0.07547, 0.25, 0.06109, 0.25, 0.06109, 0.1777, 0.07547, 0.3836, 0.3836, 0.3223, 0.4245, 0.3223, 0.4245, 0.3836, 0.3836, 0.1164, 0.1164, 0.1777, 0.07547, 0.1777, 0.07547, 0.1164, 0.1164, 0.625, 1.0, 0.6875, 1.0, 0.6875, 1.0, 0.625, 1.0, 0.625, 1.0, 0.6875, 1.0, 0.6875, 1.0, 0.625, 1.0, 0.625, 1.0, 0.6875, 1.0, 0.6875, 1.0, 0.625, 1.0, 0.625, 1.0, 0.6875, 1.0, 0.6875, 1.0, 0.625, 1.0, 0.1875, 1.0, 0.25, 1.0, 0.25, 1.0, 0.1875, 1.0, 0.1875, 1.0, 0.25, 1.0, 0.25, 1.0, 0.1875, 1.0, 0.1875, 1.0, 0.25, 1.0, 0.25, 1.0, 0.1875, 1.0, 0.1875, 1.0, 0.25, 1.0, 0.25, 1.0, 0.1875, 1.0, 0.6875, 1.0, 0.75, 1.0, 0.75, 1.0, 0.6875, 1.0, 0.6875, 1.0, 0.75, 1.0, 0.75, 1.0, 0.6875, 1.0, 0.6875, 1.0, 0.75, 1.0, 0.75, 1.0, 0.6875, 1.0, 0.6875, 1.0, 0.75, 1.0, 0.75, 1.0, 0.6875, 1.0, 0.25, 1.0, 0.3125, 1.0, 0.3125, 1.0, 0.25, 1.0, 0.25, 1.0, 0.3125, 1.0, 0.3125, 1.0, 0.25, 1.0, 0.25, 1.0, 0.3125, 1.0, 0.3125, 1.0, 0.25, 1.0, 0.25, 1.0, 0.3125, 1.0, 0.3125, 1.0, 0.25, 1.0, 0.75, 1.0, 0.8125, 1.0, 0.8125, 1.0, 0.75, 1.0, 0.75, 1.0, 0.8125, 1.0, 0.8125, 1.0, 0.75, 1.0, 0.75, 1.0, 0.8125, 1.0, 0.8125, 1.0, 0.75, 1.0, 0.75, 1.0, 0.8125, 1.0, 0.8125, 1.0, 0.75, 1.0, 0.3125, 1.0, 0.375, 1.0, 0.375, 1.0, 0.3125, 1.0, 0.3125, 1.0, 0.375, 1.0, 0.375, 1.0, 0.3125, 1.0, 0.3125, 1.0, 0.375, 1.0, 0.375, 1.0, 0.3125, 1.0, 0.3125, 1.0, 0.375, 1.0, 0.375, 1.0, 0.3125, 1.0, 0.8125, 1.0, 0.875, 1.0, 0.875, 1.0, 0.8125, 1.0, 0.8125, 1.0, 0.875, 1.0, 0.875, 1.0, 0.8125, 1.0, 0.8125, 1.0, 0.875, 1.0, 0.875, 1.0, 0.8125, 1.0, 0.8125, 1.0, 0.875, 1.0, 0.875, 1.0, 0.8125, 1.0, 0.375, 1.0, 0.4375, 1.0, 0.4375, 1.0, 0.375, 1.0, 0.375, 1.0, 0.4375, 1.0, 0.4375, 1.0, 0.375, 1.0, 0.375, 1.0, 0.4375, 1.0, 0.4375, 1.0, 0.375, 1.0, 0.375, 1.0, 0.4375, 1.0, 0.4375, 1.0, 0.375, 1.0, 0.875, 1.0, 0.9375, 1.0, 0.9375, 1.0, 0.875, 1.0, 0.875, 1.0, 0.9375, 1.0, 0.9375, 1.0, 0.875, 1.0, 0.875, 1.0, 0.9375, 1.0, 0.9375, 1.0, 0.875, 1.0, 0.875, 1.0, 0.9375, 1.0, 0.9375, 1.0, 0.875, 1.0, 0.4375, 1.0, 0.5, 1.0, 0.5, 1.0, 0.4375, 1.0, 0.4375, 1.0, 0.5, 1.0, 0.5, 1.0, 0.4375, 1.0, 0.4375, 1.0, 0.5, 1.0, 0.5, 1.0, 0.4375, 1.0, 0.4375, 1.0, 0.5, 1.0, 0.5, 1.0, 0.4375, 1.0, 0.0, 1.0, 0.0625, 1.0, 0.0625, 1.0, 0.0, 1.0, 0.0, 1.0, 0.0625, 1.0, 0.0625, 1.0, 0.0, 1.0, 0.0, 1.0, 0.0625, 1.0, 0.0625, 1.0, 0.0, 1.0, 0.0, 1.0, 0.0625, 1.0, 0.0625, 1.0, 0.0, 1.0, 0.9375, 1.0, 1.0, 1.0, 1.0, 1.0, 0.9375, 1.0, 0.9375, 1.0, 1.0, 1.0, 1.0, 1.0, 0.9375, 1.0, 0.9375, 1.0, 1.0, 1.0, 1.0, 1.0, 0.9375, 1.0, 0.9375, 1.0, 1.0, 1.0, 1.0, 1.0, 0.9375, 1.0, 0.5, 1.0, 0.5625, 1.0, 0.5625, 1.0, 0.5, 1.0, 0.5, 1.0, 0.5625, 1.0, 0.5625, 1.0, 0.5, 1.0, 0.5, 1.0, 0.5625, 1.0, 0.5625, 1.0, 0.5, 1.0, 0.5, 1.0, 0.5625, 1.0, 0.5625, 1.0, 0.5, 1.0, 0.0625, 1.0, 0.125, 1.0, 0.125, 1.0, 0.0625, 1.0, 0.0625, 1.0, 0.125, 1.0, 0.125, 1.0, 0.0625, 1.0, 0.0625, 1.0, 0.125, 1.0, 0.125, 1.0, 0.0625, 1.0, 0.0625, 1.0, 0.125, 1.0, 0.125, 1.0, 0.0625, 1.0, 0.5625, 1.0, 0.625, 1.0, 0.625, 1.0, 0.5625, 1.0, 0.5625, 1.0, 0.625, 1.0, 0.625, 1.0, 0.5625, 1.0, 0.5625, 1.0, 0.625, 1.0, 0.625, 1.0, 0.5625, 1.0, 0.5625, 1.0, 0.625, 1.0, 0.625, 1.0, 0.5625, 1.0, 0.125, 1.0, 0.1875, 1.0, 0.1875, 1.0, 0.125, 1.0, 0.125, 1.0, 0.1875, 1.0, 0.1875, 1.0, 0.125, 1.0, 0.125, 1.0, 0.1875, 1.0, 0.1875, 1.0, 0.125, 1.0, 0.125, 1.0, 0.1875, 1.0, 0.1875, 1.0, 0.125, 1.0])
me_cylinder.materials.append(mat_white)
me_cylinder.materials.append(mat_red)
me_cylinder.materials.append(mat_base_grey)
me_cylinder.materials.append(mat_emission)
me_cylinder.use_remesh_fix_poles = True
me_cylinder.use_remesh_preserve_attributes = False
me_cylinder.update()
me_plane = bpy.data.meshes.new('Plane')
me_plane.from_pydata([(-1.0, -1.0, 0.0), (1.0, -1.0, 0.0), (-1.0, 1.0, 0.0), (1.0, 1.0, 0.0)], [], [(0, 1, 3, 2)])
me_plane.polygons.foreach_set('use_smooth', [True] * 1)
_uv = me_plane.uv_layers.new(name='UVMap')
_uv.uv.foreach_set('vector', [0.0, 0.0, 1.0, 0.0, 1.0, 1.0, 0.0, 1.0])
me_plane.materials.append(mat_water)
me_plane.use_remesh_fix_poles = True
me_plane.use_remesh_preserve_attributes = False
me_plane.update()
me_icosphere = bpy.data.meshes.new('Icosphere')
me_icosphere.from_pydata([(0.4404, -4.292, 0.05929), (1.262, -3.955, -0.2868), (1.182, -3.688, -0.4191), (1.785, -3.45, 0.461), (0.5148, -3.49, -0.495), (1.296, -4.141, 0.1873), (0.7835, -4.07, -0.2237), (-1.083, -3.826, 0.135), (0.6143, -4.21, 0.3668), (0.3725, -3.526, 0.5626), (-0.5726, -3.978, -0.2186), (-1.176, -2.597, 0.7184), (-0.1636, -4.173, -0.05398), (0.07079, -3.616, 0.498), (-0.2639, -3.666, -0.5148), (-0.4812, -4.234, 0.04908), (-0.157, -3.19, 0.5508), (-0.4003, -4.277, 0.2523), (-0.01051, -3.32, 0.6858), (-0.0221, -4.342, 0.222), (-1.138, -3.725, -0.4189), (-3.609, -0.3616, -0.7984), (-4.235, -0.2568, 0.08757), (-4.146, -0.6504, -0.765), (-4.015, -0.7741, -0.8294), (-3.027, -0.1346, 0.007727), (-2.481, -0.205, -0.03286), (-3.233, 0.4414, 0.06909), (-3.95, -0.169, -0.9125), (-4.168, -0.5528, -1.241), (-4.311, -0.1302, -0.4661), (-3.723, -0.09274, -0.9479), (-3.936, -0.5472, 0.5106), (-4.279, -0.3745, -0.2289), (-4.068, -0.323, -0.3761), (-3.748, -0.9071, -0.1603), (-3.888, -0.5959, -0.876), (-3.955, -0.7412, -0.003082), (-3.643, -0.7069, 0.6391), (-3.759, -1.139, 0.3592), (-2.35, -0.6846, -0.7536), (-3.528, -0.9104, -0.2189), (-3.591, -0.7694, -0.5654), (-3.314, -1.05, -0.6442), (-2.38, -1.031, -0.6406), (-3.03, -0.7702, -1.12), (-2.738, -0.6532, -0.3781), (-2.733, -0.3885, -0.2078), (-1.82, -1.031, -0.3648), (-3.309, -0.7182, -0.4886), (-2.993, -0.4999, -0.1826), (-2.381, -1.925, -1.177), (-2.544, -2.238, -0.3069), (-3.414, -1.345, -0.5657), (-3.597, -1.504, 0.3581), (-2.31, -2.405, -0.2555), (-2.501, -1.69, 0.9412), (-3.722, -1.26, -0.1202), (-2.449, -2.215, -1.116), (-2.685, -1.289, 1.008), (-3.2, -1.179, 0.988), (-2.11, -1.358, -0.5241), (-2.247, -2.609, -0.2164), (-2.538, -2.23, 0.1094), (-2.806, -1.897, 0.3982), (-2.629, -1.963, -0.4098), (-2.483, -1.193, -0.4686), (-3.04, -1.546, -0.418), (-3.38, -1.578, -0.2101), (-2.98, -1.661, 0.3987), (-2.834, -1.942, 0.02532), (-2.691, -1.701, -0.2686), (-3.591, -1.34, 0.5202), (-2.521, -1.666, -0.4165), (-2.449, 0.8218, 0.9192), (-1.881, -0.1747, 1.093), (-0.9166, 1.331, 0.756), (-3.63, 1.839, 0.9579), (-3.658, 2.163, 0.2038), (-2.295, 0.2542, 0.4831), (-2.076, 0.4248, 1.059), (-1.615, -2.064, 1.1), (-2.659, 0.1721, 0.4134), (-1.04, 0.6399, 0.7954), (-0.7804, 0.9199, 0.6253), (-0.7079, 0.5912, -0.5076), (-0.6731, 1.076, 0.4138), (-0.8846, -1.339, 1.303), (-0.4003, -0.2849, 0.8511), (-0.5967, -0.762, 0.8878), (-1.028, -1.837, 1.195), (-1.948, 0.9966, 0.1833), (-3.161, 2.374, 0.6879), (-3.065, 1.283, 0.3999), (-2.791, 0.4247, 0.7413), (-2.705, 0.3797, 0.3563), (-2.185, 0.3515, 1.101), (-2.171, 1.305, 1.054), (-2.367, 0.6228, 0.4008), (-3.442, 1.446, 1.094), (-2.755, -0.1648, 0.3256), (-2.501, -0.2928, 0.6069), (-3.502, 1.781, 1.04), (-3.819, 1.212, 0.8742), (-4.194, 0.3529, -0.326), (-2.884, 1.042, 0.282), (-3.47, -0.1371, 1.298), (-3.28, 1.275, 0.5732), (-3.885, -0.1357, 0.958), (-4.004, 0.06915, 0.3452), (-3.777, 0.5339, 0.6813), (-3.59, 0.3042, 1.146), (-3.955, 1.176, -0.05744), (-3.515, 0.8291, 0.2822), (-3.064, 0.8697, 0.6518), (-2.018, -0.2397, 0.3368), (-2.497, -0.2304, 0.4687), (-2.946, 1.06, 0.5849), (-2.964, 0.1335, 0.2253), (-3.053, 0.8939, 0.0619), (-0.9251, 0.3697, -0.1925), (-1.843, 1.579, 0.6596), (-2.471, 0.1907, 0.1993), (-2.177, 0.08939, 0.2967), (0.3562, 2.499, -0.1839), (0.4708, 2.391, 0.5541), (-0.4692, 3.284, -0.3862), (0.4622, 2.414, 0.2809), (0.03875, 2.218, 0.7329), (0.0409, 3.852, 0.1485), (-1.707, 1.95, 0.556), (-1.15, 3.666, 0.02554), (0.3611, 3.499, 0.1819), (-0.6804, 3.495, 0.2259), (-0.07846, 3.748, -0.1047), (-0.8171, 3.1, -0.3164), (-1.548, 3.766, -0.04694), (-1.704, 1.52, 1.006), (-2.38, 2.722, -0.3928), (-3.268, 2.93, 0.1326), (-2.997, 1.474, 1.068), (-2.323, 1.63, 0.08394), (-1.286, 1.867, 0.4416), (-2.975, 2.803, 0.5205), (-2.839, 2.34, 1.082), (-2.574, 2.848, 0.6868), (-0.8414, 3.31, -0.2384), (-2.071, 3.167, 0.3801), (-1.681, 3.592, -0.2068), (-1.363, 3.581, -0.2533), (-1.403, 2.655, 0.2278), (-1.521, 3.261, -0.3792), (-2.223, 2.23, -0.2692), (-2.041, 2.993, 0.6027), (-1.158, 2.954, 0.5575), (-0.8403, 2.78, -0.225), (-0.5185, 3.154, 0.4654), (-1.684, 3.664, -0.02237), (-0.05553, 3.495, 0.448), (-1.905, 2.211, 0.2884), (-2.705, 3.081, 0.1457), (-1.646, 2.579, 0.2267), (-1.861, 2.942, 0.07308), (-1.733, -0.2023, 0.3359), (-1.774, 0.04996, 0.4663), (0.1565, 0.1032, 0.9129), (-1.431, -0.01947, 0.09505), (-0.8718, 0.03158, -0.4547), (0.2859, 2.736, 0.4321), (-1.067, 2.631, -0.03031), (-0.6662, 1.923, -0.422), (-0.505, 1.055, -0.559), (-0.5811, 1.257, -0.3682), (0.4416, 0.9431, 1.017), (1.002, 0.3972, 1.191), (-0.1194, 0.8412, -0.8182), (-2.961, 1.473, -0.1934), (-1.485, 1.29, 0.864), (-2.061, 1.694, 0.3985), (-2.697, 1.51, -0.02463), (-1.554, 0.6235, -0.7884), (-2.568, 1.147, 1.138), (-2.389, 1.721, 1.148), (-1.295, 0.444, 0.6113), (-1.513, 2.361, 0.4685), (-3.104, 1.387, -0.001456), (-1.816, 0.7781, 1.078), (-1.829, 0.2223, 0.9993), (-2.56, 0.3833, 0.2091), (-3.374, -0.631, 1.087), (-2.918, 0.4988, 1.301), (-3.301, 0.7137, 1.339), (-2.497, 0.3338, 0.6513), (-3.268, 0.1434, 1.267), (-2.813, 0.196, 0.6477), (-2.338, -0.7393, 1.175), (-2.75, -0.982, 1.174), (-1.33, -1.072, 1.221), (-2.653, -0.1558, 1.162), (-2.849, -0.5119, 1.189), (-2.092, -0.5502, 1.098), (-2.47, 0.2369, 1.179), (-2.246, -1.282, 1.236), (0.07257, 1.08, 0.7317), (-0.8146, 2.407, 0.7098), (-1.156, 0.9622, 0.8729), (-0.2169, 0.9119, 0.6839), (-1.563, 0.1575, 1.076), (-0.6893, 1.309, 0.8102), (0.7946, -0.4032, 1.468), (-3.059, -1.119, -1.065), (-1.6, -2.84, -0.1093), (-1.244, -0.4356, 1.009), (-0.2603, -1.668, -0.9464), (-0.0365, 2.616, 0.6575), (2.072, 1.686, -0.2507), (1.826, 0.1472, 0.7154), (-1.35, -2.758, -0.2799), (0.2118, 3.497, 0.4135), (1.16, 1.477, 1.258), (0.9494, 2.519, -0.3372), (1.043, 2.199, 0.6398), (-0.0258, 1.837, 0.8294), (-0.8375, -0.9519, -0.3109), (3.509, -0.05286, -0.3879), (0.4303, -1.1, 1.361), (0.3862, -2.486, 1.179), (0.1039, -1.958, 1.425), (1.329, -0.8222, 1.334), (1.159, 2.296, -0.5882), (1.726, -1.549, 1.323), (1.568, -1.452, -0.4099), (-0.3423, 1.851, -0.658), (0.7535, 1.649, 1.236), (-0.3413, 2.851, -0.5848), (-0.395, 2.307, 0.7559), (0.04287, -1.966, -0.5911), (-0.8889, 1.773, 0.1727), (0.03125, -0.6696, 1.344), (0.07978, 0.3536, 0.7708), (1.711, 0.9209, -0.6598), (1.303, -1.25, -0.8928), (2.424, 0.2535, -0.5568), (-1.147, 2.325, 0.2584), (-2.9, 3.023, -0.3475), (-1.447, 2.368, 0.8336), (1.505, -0.1278, -0.5464), (0.5966, -1.798, -1.195), (0.6173, 1.073, -0.7676), (0.2239, 1.793, -0.5233), (0.1888, 3.608, -0.1256), (1.317, -0.1537, -0.844), (-0.4275, 1.694, 0.598), (-2.556, 2.341, -0.6078), (-1.869, 3.187, 0.04383), (-0.4956, -1.425, -0.6906), (-0.1245, -0.5678, -1.142), (-0.501, -0.01968, -0.8635), (-2.211, 3.001, 0.1017), (-4.206, 1.252, -0.1116), (-3.76, 1.785, -0.1432), (-3.836, 0.2344, -0.2535), (-3.359, 0.8651, -0.32), (-1.737, -2.665, 0.2383), (-0.2192, -2.517, 0.8027), (-2.061, -1.079, -0.5922), (-0.1544, -3.712, 0.5936), (-0.2299, -1.65, 1.371), (-2.186, -2.258, -1.323), (-0.7467, -1.525, -0.534), (-1.601, -0.4049, -0.01719), (-1.09, -3.44, -0.6306), (-0.484, -3.847, 0.2848), (-1.841, -2.428, -0.8768), (-0.1972, -2.432, -0.516), (-0.07338, -4.201, -0.3165), (-2.02, -1.925, -1.234), (0.528, -3.261, 0.835), (1.174, -3.887, 0.4577), (1.257, -2.506, 1.115), (2.131, -1.94, 0.4511), (2.488, -3.093, 0.1538), (1.817, -3.013, -0.2767), (2.59, -2.526, 0.002081), (2.258, -0.7094, 0.8641), (1.352, -1.927, 1.32), (2.863, -2.025, -0.1586), (0.9541, -2.133, -0.2494), (2.229, -1.237, 0.8648), (2.413, 0.4064, 0.3621), (3.065, -0.033, 0.03655), (1.551, -0.9757, -0.5555), (2.325, 0.9155, 0.01667), (2.258, 1.11, -0.4583), (1.928, 1.595, -0.4855), (1.266, 0.5648, -0.6971), (0.513, 2.214, -0.2827), (2.031, 1.369, 0.3823), (-2.111, -1.084, 1.267), (3.288, -1.381, 0.06285), (2.203, -2.237, -0.3491), (2.806, -0.366, -0.5082), (2.988, -1.023, -0.4916), (1.971, -3.589, 0.1818), (-3.042, -0.9532, -1.231), (-1.983, 2.565, -0.1801), (-2.115, -0.04979, 0.2646), (-2.31, -0.3382, -0.3948), (-2.463, 1.043, 0.8007), (-3.698, 0.6966, -0.02785), (-3.963, -0.178, -0.4402), (-3.275, -0.1107, -0.3131), (-3.043, 1.862, -0.37), (-3.201, 1.929, -0.4495), (-2.692, -1.035, -0.6657), (-0.7112, 0.3366, 0.7204), (-3.62, 0.284, -0.8085), (-2.442, 0.5961, 1.134), (-3.318, 2.737, -0.09972)], [], [(266, 19, 9), (3, 278, 5), (5, 1, 303), (3, 5, 303), (279, 277, 278), (2, 1, 6), (6, 1, 5), (8, 5, 278), (277, 9, 8), (13, 17, 266), (277, 8, 278), (2, 4, 282), (18, 9, 277), (8, 6, 5), (0, 9, 19), (266, 18, 13), (2, 275, 4), (14, 4, 275), (0, 6, 8), (275, 2, 6), (13, 15, 17), (272, 15, 13), (266, 17, 19), (275, 15, 10), (15, 275, 19), (275, 6, 0), (10, 7, 20), (15, 12, 10), (20, 14, 10), (18, 16, 13), (9, 0, 8), (19, 17, 15), (272, 11, 7), (272, 10, 12), (272, 13, 16), (272, 12, 15), (272, 7, 10), (14, 20, 271), (16, 11, 272), (14, 275, 10), (19, 275, 0), (18, 266, 9), (7, 11, 20), (30, 104, 261), (310, 29, 23), (36, 23, 29), (110, 30, 109), (30, 110, 104), (41, 35, 42), (45, 43, 49), (22, 33, 32), (34, 33, 30), (32, 108, 22), (30, 33, 22), (30, 22, 109), (310, 23, 34), (118, 25, 311), (23, 36, 24), (316, 311, 21), (26, 47, 100), (50, 311, 25), (21, 36, 29), (310, 28, 29), (24, 35, 23), (100, 47, 25), (311, 27, 118), (261, 34, 30), (31, 316, 21), (50, 21, 311), (316, 31, 28), (115, 307, 26), (316, 28, 310), (47, 26, 307), (316, 310, 261), (31, 29, 28), (21, 29, 31), (34, 261, 310), (261, 309, 316), (50, 47, 46), (60, 189, 39), (38, 189, 32), (72, 54, 69), (71, 67, 210), (32, 33, 37), (38, 39, 189), (189, 108, 32), (22, 108, 109), (72, 39, 54), (57, 68, 54), (53, 57, 43), (23, 37, 34), (37, 33, 34), (21, 24, 36), (23, 35, 37), (21, 50, 42), (57, 41, 43), (42, 35, 24), (42, 24, 21), (35, 32, 37), (27, 311, 316), (71, 44, 265), (210, 53, 43), (41, 57, 39), (35, 41, 39), (38, 35, 39), (38, 32, 35), (307, 40, 47), (66, 314, 44), (314, 304, 45), (265, 48, 61), (67, 53, 210), (44, 46, 40), (265, 40, 48), (265, 44, 40), (304, 43, 45), (40, 46, 47), (50, 46, 49), (51, 61, 276), (314, 46, 44), (210, 304, 314), (45, 49, 46), (45, 46, 314), (50, 49, 42), (269, 276, 48), (49, 43, 41), (43, 304, 210), (41, 42, 49), (51, 58, 65), (61, 48, 276), (50, 25, 47), (268, 51, 276), (51, 268, 58), (53, 67, 68), (39, 72, 60), (62, 55, 52), (72, 59, 60), (55, 63, 52), (51, 65, 73), (69, 59, 72), (61, 51, 73), (57, 54, 39), (202, 59, 56), (62, 58, 268), (211, 62, 268), (211, 268, 273), (56, 59, 69), (52, 58, 62), (65, 58, 52), (68, 57, 53), (63, 55, 81), (62, 263, 55), (55, 263, 11), (60, 59, 196), (64, 63, 56), (64, 56, 69), (63, 70, 52), (70, 71, 65), (63, 64, 70), (265, 61, 73), (44, 71, 66), (71, 265, 73), (66, 71, 210), (210, 314, 66), (70, 69, 68), (70, 64, 69), (54, 68, 69), (65, 52, 70), (67, 71, 70), (68, 67, 70), (73, 65, 71), (190, 317, 181), (80, 317, 201), (95, 94, 308), (187, 164, 96), (207, 205, 186), (96, 98, 180), (317, 80, 186), (75, 212, 207), (142, 76, 177), (180, 177, 84), (95, 74, 98), (82, 96, 192), (95, 308, 74), (164, 123, 96), (197, 90, 87), (81, 202, 56), (81, 90, 202), (197, 202, 90), (96, 123, 79), (164, 187, 83), (164, 83, 183), (79, 192, 96), (186, 80, 207), (82, 98, 96), (83, 84, 85), (76, 86, 84), (267, 87, 90), (238, 89, 87), (89, 212, 87), (88, 89, 238), (89, 88, 212), (202, 197, 298), (212, 197, 87), (195, 202, 298), (193, 191, 111), (197, 200, 298), (177, 97, 121), (97, 308, 121), (91, 97, 177), (308, 97, 74), (194, 82, 192), (107, 93, 114), (94, 95, 194), (194, 95, 82), (200, 195, 298), (60, 196, 189), (111, 191, 103), (95, 98, 82), (97, 91, 98), (74, 97, 98), (100, 116, 101), (100, 101, 26), (27, 119, 94), (163, 164, 166), (116, 115, 26), (270, 307, 115), (315, 207, 88), (212, 75, 200), (93, 107, 260), (111, 106, 193), (111, 110, 109), (106, 111, 108), (103, 104, 110), (259, 104, 103), (103, 110, 111), (77, 99, 102), (77, 103, 191), (107, 113, 112), (108, 189, 106), (109, 108, 111), (106, 189, 199), (107, 112, 260), (262, 113, 119), (113, 262, 309), (262, 119, 27), (99, 77, 191), (27, 94, 194), (187, 180, 83), (113, 107, 114), (105, 179, 308), (93, 105, 117), (105, 308, 94), (114, 105, 113), (99, 191, 140), (113, 105, 119), (96, 180, 187), (117, 105, 114), (123, 116, 122), (188, 116, 118), (194, 118, 27), (93, 117, 114), (94, 119, 105), (116, 188, 122), (118, 116, 100), (118, 100, 25), (140, 191, 190), (306, 115, 116), (83, 120, 183), (86, 76, 237), (83, 85, 120), (84, 86, 85), (237, 76, 142), (237, 170, 172), (86, 172, 171), (85, 167, 120), (123, 122, 79), (166, 270, 163), (123, 306, 116), (85, 86, 171), (165, 88, 238), (222, 233, 128), (170, 171, 172), (142, 243, 237), (170, 155, 135), (135, 234, 232), (124, 127, 296), (127, 124, 132), (127, 132, 168), (125, 127, 168), (127, 125, 221), (132, 124, 250), (128, 125, 168), (134, 146, 129), (168, 132, 218), (135, 232, 170), (129, 158, 218), (128, 168, 214), (159, 152, 161), (305, 162, 161), (135, 126, 234), (214, 168, 218), (184, 243, 142), (146, 133, 129), (146, 126, 135), (146, 134, 126), (158, 133, 156), (125, 128, 233), (214, 218, 158), (169, 243, 150), (218, 132, 129), (146, 149, 131), (149, 136, 131), (149, 148, 136), (133, 158, 129), (135, 151, 149), (157, 136, 148), (149, 146, 135), (131, 133, 146), (250, 134, 132), (161, 184, 159), (136, 157, 131), (305, 161, 152), (155, 151, 135), (148, 147, 157), (253, 138, 152), (138, 253, 244), (178, 141, 152), (78, 92, 143), (258, 244, 160), (99, 140, 102), (77, 92, 78), (139, 78, 143), (143, 160, 139), (160, 244, 139), (152, 159, 178), (182, 102, 140), (143, 92, 144), (144, 102, 182), (144, 92, 102), (178, 159, 121), (305, 138, 162), (143, 144, 145), (142, 177, 121), (147, 160, 145), (153, 145, 154), (151, 254, 148), (154, 145, 144), (258, 160, 147), (147, 145, 153), (145, 160, 143), (254, 258, 147), (157, 147, 153), (254, 151, 162), (138, 244, 258), (254, 162, 258), (133, 154, 156), (214, 158, 156), (150, 161, 162), (258, 162, 138), (151, 155, 169), (254, 147, 148), (152, 138, 305), (150, 162, 151), (157, 153, 154), (150, 151, 169), (157, 154, 131), (131, 154, 133), (149, 151, 148), (92, 77, 102), (76, 84, 177), (243, 155, 237), (154, 235, 156), (121, 141, 178), (166, 183, 120), (115, 306, 163), (163, 270, 115), (120, 167, 166), (164, 306, 123), (164, 163, 306), (239, 88, 165), (164, 183, 166), (167, 270, 166), (165, 173, 239), (88, 207, 212), (237, 172, 86), (85, 171, 175), (170, 232, 171), (184, 161, 150), (155, 243, 169), (243, 184, 150), (156, 235, 214), (203, 173, 222), (173, 203, 239), (235, 252, 222), (128, 235, 222), (170, 237, 155), (214, 235, 128), (173, 233, 222), (175, 171, 232), (233, 173, 174), (257, 85, 175), (184, 142, 130), (121, 159, 130), (130, 159, 184), (182, 181, 137), (245, 182, 137), (154, 144, 245), (141, 179, 152), (180, 84, 83), (182, 245, 144), (141, 121, 308), (179, 105, 176), (176, 185, 179), (182, 140, 181), (130, 142, 121), (308, 179, 141), (93, 185, 105), (176, 105, 185), (180, 91, 177), (186, 137, 317), (79, 122, 188), (181, 317, 137), (180, 98, 91), (188, 192, 79), (199, 193, 106), (194, 192, 188), (190, 191, 193), (193, 198, 190), (190, 181, 140), (118, 194, 188), (75, 207, 201), (198, 193, 199), (116, 26, 101), (80, 201, 207), (317, 190, 201), (190, 198, 201), (195, 198, 199), (75, 201, 200), (195, 200, 198), (59, 202, 195), (59, 195, 196), (196, 195, 199), (212, 200, 197), (196, 199, 189), (201, 198, 200), (222, 252, 203), (204, 252, 235), (137, 252, 245), (235, 154, 204), (245, 252, 204), (204, 154, 245), (137, 208, 252), (137, 186, 205), (208, 137, 205), (206, 203, 252), (207, 315, 205), (208, 206, 252), (315, 88, 239), (208, 205, 315), (239, 203, 206), (206, 208, 315), (315, 239, 206), (209, 238, 225), (227, 285, 225), (287, 274, 236), (224, 301, 290), (247, 241, 287), (213, 256, 247), (255, 256, 213), (233, 174, 219), (216, 174, 228), (229, 220, 215), (223, 255, 269), (297, 221, 219), (255, 236, 269), (236, 255, 213), (233, 221, 125), (248, 232, 249), (234, 249, 232), (229, 296, 220), (296, 229, 249), (220, 297, 215), (216, 228, 284), (229, 248, 249), (228, 230, 288), (249, 124, 296), (285, 230, 228), (236, 247, 287), (213, 247, 236), (175, 232, 248), (250, 126, 134), (209, 165, 238), (165, 174, 173), (247, 256, 248), (247, 248, 295), (295, 251, 247), (248, 240, 295), (251, 241, 247), (175, 248, 256), (167, 255, 223), (256, 255, 257), (85, 257, 167), (175, 256, 257), (167, 257, 255), (241, 291, 231), (251, 246, 291), (291, 241, 251), (287, 241, 231), (228, 174, 209), (225, 267, 227), (263, 20, 11), (16, 264, 11), (211, 263, 62), (273, 217, 211), (264, 267, 90), (226, 227, 264), (264, 227, 267), (81, 11, 264), (211, 217, 271), (269, 273, 268), (268, 276, 269), (217, 274, 271), (217, 273, 269), (18, 264, 16), (14, 271, 4), (48, 270, 223), (78, 260, 259), (318, 260, 78), (223, 269, 48), (211, 271, 20), (274, 217, 236), (217, 269, 236), (287, 282, 4), (20, 263, 211), (274, 4, 271), (274, 287, 4), (279, 285, 226), (279, 278, 3), (226, 277, 279), (279, 280, 285), (279, 283, 280), (277, 264, 18), (280, 283, 286), (277, 226, 264), (303, 281, 3), (279, 3, 281), (280, 230, 285), (287, 300, 282), (281, 283, 279), (281, 1, 282), (230, 280, 288), (300, 286, 283), (1, 2, 282), (288, 284, 228), (284, 290, 289), (299, 288, 280), (299, 280, 286), (284, 288, 299), (295, 240, 242), (301, 231, 291), (242, 291, 246), (293, 292, 242), (290, 242, 292), (246, 295, 242), (301, 291, 242), (290, 292, 289), (301, 242, 290), (229, 240, 248), (293, 215, 292), (295, 246, 251), (294, 229, 215), (292, 216, 289), (292, 297, 216), (240, 229, 294), (294, 215, 293), (174, 216, 219), (292, 215, 297), (234, 124, 249), (296, 127, 220), (234, 250, 124), (234, 126, 250), (221, 297, 220), (221, 220, 127), (134, 129, 132), (216, 297, 219), (221, 233, 219), (139, 244, 318), (112, 259, 260), (283, 281, 282), (231, 302, 300), (301, 224, 302), (299, 286, 302), (224, 299, 302), (302, 286, 300), (287, 231, 300), (301, 302, 231), (240, 294, 293), (240, 293, 242), (216, 284, 289), (299, 224, 290), (299, 290, 284), (303, 1, 281), (283, 282, 300), (90, 81, 264), (174, 165, 209), (225, 285, 228), (228, 209, 225), (238, 87, 267), (238, 267, 225), (167, 223, 270), (48, 40, 270), (259, 112, 113), (316, 309, 262), (113, 104, 259), (309, 261, 104), (316, 262, 27), (318, 244, 253), (253, 152, 179), (104, 113, 309), (179, 185, 312), (313, 260, 318), (318, 312, 313), (318, 253, 312), (93, 260, 185), (312, 253, 179), (307, 270, 40), (81, 56, 63), (11, 81, 55), (78, 259, 77), (185, 313, 312), (185, 260, 313), (259, 103, 77), (78, 139, 318), (226, 285, 227)])
me_icosphere.materials.append(mat_rock)
me_icosphere.use_remesh_fix_poles = True
me_icosphere.use_remesh_preserve_attributes = False
me_icosphere.update()
me_cube = bpy.data.meshes.new('Cube')
me_cube.from_pydata([(1.0, 1.0, 1.957), (1.0, 1.0, -0.04342), (1.0, -1.0, 1.957), (1.0, -1.0, -0.04342), (-1.0, 1.0, 1.957), (-1.0, 1.0, -0.04342), (-1.0, -1.0, 1.957), (-1.0, -1.0, -0.04342), (0.0, 1.0, -0.04342), (0.0, -1.0, 2.957), (0.0, -1.0, -0.04342), (0.0, 1.0, 2.957)], [], [(11, 4, 6, 9), (10, 9, 6, 7), (7, 6, 4, 5), (8, 1, 3, 10), (1, 0, 2, 3), (8, 11, 0, 1), (5, 4, 11, 8), (5, 8, 10, 7), (3, 2, 9, 10), (0, 11, 9, 2)])
me_cube.polygons.foreach_set('material_index', [1, 0, 0, 0, 0, 0, 0, 0, 0, 1])
_uv = me_cube.uv_layers.new(name='UVMap')
_uv.uv.foreach_set('vector', [0.75, 0.5, 0.875, 0.5, 0.875, 0.75, 0.75, 0.75, 0.375, 0.875, 0.625, 0.875, 0.625, 1.0, 0.375, 1.0, 0.375, 0.0, 0.625, 0.0, 0.625, 0.25, 0.375, 0.25, 0.25, 0.5, 0.375, 0.5, 0.375, 0.75, 0.25, 0.75, 0.375, 0.5, 0.625, 0.5, 0.625, 0.75, 0.375, 0.75, 0.375, 0.375, 0.625, 0.375, 0.625, 0.5, 0.375, 0.5, 0.375, 0.25, 0.625, 0.25, 0.625, 0.375, 0.375, 0.375, 0.125, 0.5, 0.25, 0.5, 0.25, 0.75, 0.125, 0.75, 0.375, 0.75, 0.625, 0.75, 0.625, 0.875, 0.375, 0.875, 0.625, 0.5, 0.75, 0.5, 0.75, 0.75, 0.625, 0.75])
me_cube.materials.append(mat_house_beige)
me_cube.materials.append(mat_roof_red)
me_cube.use_remesh_preserve_volume = False
me_cube.use_remesh_preserve_attributes = False
me_cube.use_mirror_vertex_groups = False
me_cube.update()
me_cube_001 = bpy.data.meshes.new('Cube.001')
me_cube_001.from_pydata([(-1.0, -1.0, -0.1116), (-1.0, -1.0, 0.8884), (-1.0, 1.0, -0.1116), (-1.0, 1.0, 0.8884), (1.0, -1.0, -0.1116), (1.0, -1.0, 0.8884), (1.0, 1.0, -0.1116), (1.0, 1.0, 0.8884), (0.0, 1.0, -0.1116), (0.0, 1.0, 1.888), (0.0, -1.0, -0.1116), (0.0, -1.0, 1.888)], [], [(0, 1, 3, 2), (8, 9, 7, 6), (6, 7, 5, 4), (10, 11, 1, 0), (8, 6, 4, 10), (9, 3, 1, 11), (7, 9, 11, 5), (2, 8, 10, 0), (4, 5, 11, 10), (2, 3, 9, 8)])
me_cube_001.polygons.foreach_set('material_index', [0, 0, 0, 0, 0, 1, 1, 0, 0, 0])
_uv = me_cube_001.uv_layers.new(name='UVMap')
_uv.uv.foreach_set('vector', [0.375, 0.0, 0.625, 0.0, 0.625, 0.25, 0.375, 0.25, 0.375, 0.375, 0.625, 0.375, 0.625, 0.5, 0.375, 0.5, 0.375, 0.5, 0.625, 0.5, 0.625, 0.75, 0.375, 0.75, 0.375, 0.875, 0.625, 0.875, 0.625, 1.0, 0.375, 1.0, 0.25, 0.5, 0.375, 0.5, 0.375, 0.75, 0.25, 0.75, 0.75, 0.5, 0.875, 0.5, 0.875, 0.75, 0.75, 0.75, 0.625, 0.5, 0.75, 0.5, 0.75, 0.75, 0.625, 0.75, 0.125, 0.5, 0.25, 0.5, 0.25, 0.75, 0.125, 0.75, 0.375, 0.75, 0.625, 0.75, 0.625, 0.875, 0.375, 0.875, 0.375, 0.25, 0.625, 0.25, 0.625, 0.375, 0.375, 0.375])
me_cube_001.materials.append(mat_house_beige)
me_cube_001.materials.append(mat_roof_red)
me_cube_001.use_remesh_fix_poles = True
me_cube_001.use_remesh_preserve_attributes = False
me_cube_001.update()
me_cube_002 = bpy.data.meshes.new('Cube.002')
me_cube_002.from_pydata([(1.351, 0.1818, 0.9449), (1.351, 0.1818, -1.055), (1.351, -1.818, 0.9449), (1.351, -1.818, -1.055), (-0.6494, 0.1818, 0.9449), (-0.6494, 0.1818, -1.055), (-0.6494, -1.818, 0.9449), (-0.6494, -1.818, -1.055), (0.3506, 0.1818, -1.055), (0.3506, -1.818, 1.945), (0.3506, -1.818, -1.055), (0.3506, 0.1818, 1.945), (0.3506, 2.182, -1.055), (-0.6494, 2.182, -1.055), (1.351, 2.182, 0.9449), (1.351, 2.182, -1.055), (-0.6494, 2.182, 0.9449), (0.3506, 2.182, 1.945), (-1.578, 0.1818, -1.055), (-1.578, -1.818, -1.055), (-1.578, -1.818, 0.05119), (-1.578, 0.1818, 0.05119)], [], [(11, 4, 6, 9), (10, 9, 6, 7), (5, 7, 19, 18), (8, 1, 3, 10), (1, 0, 2, 3), (1, 8, 12, 15), (5, 4, 16, 13), (5, 8, 10, 7), (3, 2, 9, 10), (0, 11, 9, 2), (12, 17, 14, 15), (13, 16, 17, 12), (8, 5, 13, 12), (11, 0, 14, 17), (4, 11, 17, 16), (0, 1, 15, 14), (19, 20, 21, 18), (6, 4, 21, 20), (4, 5, 18, 21), (7, 6, 20, 19)])
me_cube_002.polygons.foreach_set('material_index', [1, 0, 0, 0, 0, 0, 0, 0, 0, 1, 0, 0, 0, 1, 1, 0, 0, 1, 0, 0])
_uv = me_cube_002.uv_layers.new(name='UVMap')
_uv.uv.foreach_set('vector', [0.75, 0.5, 0.875, 0.5, 0.875, 0.75, 0.75, 0.75, 0.375, 0.875, 0.625, 0.875, 0.625, 1.0, 0.375, 1.0, 0.125, 0.5, 0.125, 0.75, 0.125, 0.75, 0.125, 0.5, 0.25, 0.5, 0.375, 0.5, 0.375, 0.75, 0.25, 0.75, 0.375, 0.5, 0.625, 0.5, 0.625, 0.75, 0.375, 0.75, 0.375, 0.5, 0.25, 0.5, 0.25, 0.5, 0.375, 0.5, 0.375, 0.25, 0.625, 0.25, 0.625, 0.25, 0.375, 0.25, 0.125, 0.5, 0.25, 0.5, 0.25, 0.75, 0.125, 0.75, 0.375, 0.75, 0.625, 0.75, 0.625, 0.875, 0.375, 0.875, 0.625, 0.5, 0.75, 0.5, 0.75, 0.75, 0.625, 0.75, 0.375, 0.375, 0.625, 0.375, 0.625, 0.5, 0.375, 0.5, 0.375, 0.25, 0.625, 0.25, 0.625, 0.375, 0.375, 0.375, 0.25, 0.5, 0.125, 0.5, 0.125, 0.5, 0.25, 0.5, 0.75, 0.5, 0.625, 0.5, 0.625, 0.5, 0.75, 0.5, 0.875, 0.5, 0.75, 0.5, 0.75, 0.5, 0.875, 0.5, 0.625, 0.5, 0.375, 0.5, 0.375, 0.5, 0.625, 0.5, 0.375, 0.0, 0.625, 0.0, 0.625, 0.25, 0.375, 0.25, 0.875, 0.75, 0.875, 0.5, 0.875, 0.5, 0.875, 0.75, 0.625, 0.25, 0.375, 0.25, 0.375, 0.25, 0.625, 0.25, 0.375, 1.0, 0.625, 1.0, 0.625, 1.0, 0.375, 1.0])
me_cube_002.materials.append(mat_house_beige)
me_cube_002.materials.append(mat_roof_red)
me_cube_002.use_remesh_preserve_volume = False
me_cube_002.use_remesh_preserve_attributes = False
me_cube_002.use_mirror_vertex_groups = False
me_cube_002.update()
me_cube_003 = bpy.data.meshes.new('Cube.003')
me_cube_003.from_pydata([(1.238, 0.6834, 1.953), (1.238, 0.6834, -0.04693), (0.6834, -1.238, 1.953), (0.6834, -1.238, -0.04693), (-0.6834, 1.238, 1.953), (-0.6834, 1.238, -0.04693), (-1.238, -0.6834, 1.953), (-1.238, -0.6834, -0.04693), (0.2774, 0.9608, -0.04693), (-0.2774, -0.9608, 2.953), (-0.2774, -0.9608, -0.04693), (0.2774, 0.9608, 2.953), (-0.6834, 1.238, 1.953), (-1.238, -0.6834, 1.953), (1.238, 0.6834, 0.9531), (-1.238, -0.6834, 0.9531), (0.6834, -1.238, 0.9531), (-0.6834, 1.238, 0.9531), (0.2774, 0.9608, 1.453), (-0.2774, -0.9608, 1.453), (2.199, 0.406, 0.9531), (2.199, 0.406, -0.04693), (1.644, -1.516, 0.9531), (1.644, -1.516, -0.04693), (-0.9608, 0.2774, -0.04693), (0.9608, -0.2774, 1.953), (0.9608, -0.2774, -0.04693), (-5.727e-08, 1.653e-08, -0.04693), (-5.727e-08, 1.653e-08, 2.953), (0.9608, -0.2774, 1.453), (-0.9608, 0.2774, 0.9531), (1.922, -0.5548, -0.04693), (1.922, -0.5548, 1.453)], [], [(11, 4, 6, 9, 28), (19, 9, 6, 15), (15, 6, 4, 17, 30), (27, 26, 3, 10), (29, 25, 2, 16), (18, 11, 0, 14), (17, 4, 11, 18), (24, 27, 10, 7), (16, 2, 9, 19), (25, 28, 9, 2), (4, 6, 13, 12), (3, 16, 19, 10), (5, 17, 18, 8), (8, 18, 14, 1), (16, 3, 23, 22), (24, 30, 17, 5), (10, 19, 15, 7), (31, 32, 22, 23), (1, 14, 20, 21), (26, 1, 21, 31), (29, 16, 22, 32), (14, 29, 32, 20), (3, 26, 31, 23), (21, 20, 32, 31), (7, 15, 30, 24), (0, 11, 28, 25), (5, 8, 27, 24), (14, 0, 25, 29), (8, 1, 26, 27)])
me_cube_003.polygons.foreach_set('material_index', [1, 0, 0, 0, 0, 0, 0, 0, 0, 1, 0, 0, 0, 0, 0, 0, 0, 0, 0, 0, 1, 1, 0, 0, 0, 1, 0, 0, 0])
_uv = me_cube_003.uv_layers.new(name='UVMap')
_uv.uv.foreach_set('vector', [0.75, 0.5, 0.875, 0.5, 0.875, 0.75, 0.75, 0.75, 0.75, 0.625, 0.5, 0.875, 0.625, 0.875, 0.625, 1.0, 0.5, 1.0, 0.5, 0.0, 0.625, 0.0, 0.625, 0.25, 0.5, 0.25, 0.5, 0.125, 0.25, 0.625, 0.375, 0.625, 0.375, 0.75, 0.25, 0.75, 0.5, 0.625, 0.625, 0.625, 0.625, 0.75, 0.5, 0.75, 0.5, 0.375, 0.625, 0.375, 0.625, 0.5, 0.5, 0.5, 0.5, 0.25, 0.625, 0.25, 0.625, 0.375, 0.5, 0.375, 0.125, 0.625, 0.25, 0.625, 0.25, 0.75, 0.125, 0.75, 0.5, 0.75, 0.625, 0.75, 0.625, 0.875, 0.5, 0.875, 0.625, 0.625, 0.75, 0.625, 0.75, 0.75, 0.625, 0.75, 0.875, 0.5, 0.875, 0.75, 0.875, 0.75, 0.875, 0.5, 0.375, 0.75, 0.5, 0.75, 0.5, 0.875, 0.375, 0.875, 0.375, 0.25, 0.5, 0.25, 0.5, 0.375, 0.375, 0.375, 0.375, 0.375, 0.5, 0.375, 0.5, 0.5, 0.375, 0.5, 0.5, 0.75, 0.375, 0.75, 0.375, 0.75, 0.5, 0.75, 0.375, 0.125, 0.5, 0.125, 0.5, 0.25, 0.375, 0.25, 0.375, 0.875, 0.5, 0.875, 0.5, 1.0, 0.375, 1.0, 0.375, 0.625, 0.5, 0.625, 0.5, 0.75, 0.375, 0.75, 0.375, 0.5, 0.5, 0.5, 0.5, 0.5, 0.375, 0.5, 0.375, 0.625, 0.375, 0.5, 0.375, 0.5, 0.375, 0.625, 0.5, 0.625, 0.5, 0.75, 0.5, 0.75, 0.5, 0.625, 0.5, 0.5, 0.5, 0.625, 0.5, 0.625, 0.5, 0.5, 0.375, 0.75, 0.375, 0.625, 0.375, 0.625, 0.375, 0.75, 0.375, 0.5, 0.5, 0.5, 0.5, 0.625, 0.375, 0.625, 0.375, 0.0, 0.5, 0.0, 0.5, 0.125, 0.375, 0.125, 0.625, 0.5, 0.75, 0.5, 0.75, 0.625, 0.625, 0.625, 0.125, 0.5, 0.25, 0.5, 0.25, 0.625, 0.125, 0.625, 0.5, 0.5, 0.625, 0.5, 0.625, 0.625, 0.5, 0.625, 0.25, 0.5, 0.375, 0.5, 0.375, 0.625, 0.25, 0.625])
me_cube_003.materials.append(mat_house_beige)
me_cube_003.materials.append(mat_roof_red)
me_cube_003.use_remesh_preserve_volume = False
me_cube_003.use_remesh_preserve_attributes = False
me_cube_003.use_mirror_vertex_groups = False
me_cube_003.update()
me_cube_005 = bpy.data.meshes.new('Cube.005')
me_cube_005.from_pydata([(1.0, 1.0, 1.972), (1.0, 1.0, -0.0283), (1.0, -1.0, 1.972), (1.0, -1.0, -0.0283), (-1.0, 1.0, 1.972), (-1.0, 1.0, -0.0283), (-1.0, -1.0, 1.972), (-1.0, -1.0, -0.0283), (9.537e-07, 1.0, -0.0283), (9.537e-07, -1.0, 2.972), (9.537e-07, -1.0, -0.0283), (9.537e-07, 1.0, 2.972), (-1.0, 1.0, 1.972), (-1.0, -1.0, 1.972), (1.0, 1.0, 0.9717), (-1.0, -1.0, 0.9717), (1.0, -1.0, 0.9717), (-1.0, 1.0, 0.9717), (9.537e-07, 2.0, -0.0283), (2.0, 1.0, 0.9717), (2.0, 1.0, -0.0283), (2.0, -1.0, 0.9717), (2.0, -1.0, -0.0283), (-1.0, 0.0, -0.0283), (1.0, 0.0, 1.972), (1.0, 0.0, -0.0283), (9.537e-07, 0.0, -0.0283), (9.537e-07, 0.0, 2.972), (1.0, 0.0, 1.472), (-1.0, 0.0, 0.9717), (2.0, 0.0, -0.0283), (2.0, 0.0, 1.472), (-1.0, -2.0, 0.9717), (-1.0, -2.0, 1.972), (1.0, -2.0, 0.9717), (1.0, -2.0, -0.0283), (9.537e-07, -2.0, 2.972), (9.537e-07, -2.0, -0.0283), (1.0, -2.0, 1.972), (-1.0, -2.0, -0.0283), (9.537e-07, -2.0, 1.472), (-1.0, 2.0, -0.0283), (1.0, 2.0, 0.9717), (1.0, 2.0, -0.0283), (-1.0, 2.0, 0.9717), (9.537e-07, 2.0, 2.972), (1.0, 2.0, 1.972), (-1.0, 2.0, 1.972), (9.537e-07, 2.0, 1.472)], [], [(11, 4, 6, 9, 27), (15, 7, 39, 32), (15, 6, 4, 17, 29), (26, 25, 3, 10), (28, 24, 2, 16), (11, 0, 46, 45), (8, 5, 41, 18), (23, 26, 10, 7), (3, 16, 34, 35), (24, 27, 9, 2), (4, 6, 13, 12), (9, 6, 33, 36), (1, 8, 18, 43), (0, 14, 42, 46), (16, 3, 22, 21), (23, 29, 17, 5), (10, 3, 35, 37), (30, 31, 21, 22), (1, 14, 19, 20), (25, 1, 20, 30), (28, 16, 21, 31), (14, 28, 31, 19), (3, 25, 30, 22), (20, 19, 31, 30), (7, 15, 29, 23), (0, 11, 27, 24), (5, 8, 26, 23), (14, 0, 24, 28), (8, 1, 25, 26), (40, 36, 33, 32), (34, 38, 36, 40), (35, 34, 40, 37), (37, 40, 32, 39), (2, 9, 36, 38), (16, 2, 38, 34), (7, 10, 37, 39), (6, 15, 32, 33), (48, 45, 46, 42), (44, 47, 45, 48), (41, 44, 48, 18), (18, 48, 42, 43), (17, 4, 47, 44), (4, 11, 45, 47), (14, 1, 43, 42), (5, 17, 44, 41)])
me_cube_005.polygons.foreach_set('material_index', [1, 0, 0, 0, 0, 1, 0, 0, 0, 1, 0, 1, 0, 0, 0, 0, 0, 0, 0, 0, 1, 1, 0, 0, 0, 1, 0, 0, 0, 0, 0, 0, 0, 1, 0, 0, 0, 0, 0, 0, 0, 0, 1, 0, 0])
_uv = me_cube_005.uv_layers.new(name='UVMap')
_uv.uv.foreach_set('vector', [0.75, 0.5, 0.875, 0.5, 0.875, 0.75, 0.75, 0.75, 0.75, 0.625, 0.5, 0.0, 0.375, 0.0, 0.375, 0.0, 0.5, 0.0, 0.5, 0.0, 0.625, 0.0, 0.625, 0.25, 0.5, 0.25, 0.5, 0.125, 0.25, 0.625, 0.375, 0.625, 0.375, 0.75, 0.25, 0.75, 0.5, 0.625, 0.625, 0.625, 0.625, 0.75, 0.5, 0.75, 0.75, 0.5, 0.625, 0.5, 0.625, 0.5, 0.75, 0.5, 0.25, 0.5, 0.125, 0.5, 0.125, 0.5, 0.25, 0.5, 0.125, 0.625, 0.25, 0.625, 0.25, 0.75, 0.125, 0.75, 0.375, 0.75, 0.5, 0.75, 0.5, 0.75, 0.375, 0.75, 0.625, 0.625, 0.75, 0.625, 0.75, 0.75, 0.625, 0.75, 0.875, 0.5, 0.875, 0.75, 0.875, 0.75, 0.875, 0.5, 0.75, 0.75, 0.875, 0.75, 0.875, 0.75, 0.75, 0.75, 0.375, 0.5, 0.25, 0.5, 0.25, 0.5, 0.375, 0.5, 0.625, 0.5, 0.5, 0.5, 0.5, 0.5, 0.625, 0.5, 0.5, 0.75, 0.375, 0.75, 0.375, 0.75, 0.5, 0.75, 0.375, 0.125, 0.5, 0.125, 0.5, 0.25, 0.375, 0.25, 0.25, 0.75, 0.375, 0.75, 0.375, 0.75, 0.25, 0.75, 0.375, 0.625, 0.5, 0.625, 0.5, 0.75, 0.375, 0.75, 0.375, 0.5, 0.5, 0.5, 0.5, 0.5, 0.375, 0.5, 0.375, 0.625, 0.375, 0.5, 0.375, 0.5, 0.375, 0.625, 0.5, 0.625, 0.5, 0.75, 0.5, 0.75, 0.5, 0.625, 0.5, 0.5, 0.5, 0.625, 0.5, 0.625, 0.5, 0.5, 0.375, 0.75, 0.375, 0.625, 0.375, 0.625, 0.375, 0.75, 0.375, 0.5, 0.5, 0.5, 0.5, 0.625, 0.375, 0.625, 0.375, 0.0, 0.5, 0.0, 0.5, 0.125, 0.375, 0.125, 0.625, 0.5, 0.75, 0.5, 0.75, 0.625, 0.625, 0.625, 0.125, 0.5, 0.25, 0.5, 0.25, 0.625, 0.125, 0.625, 0.5, 0.5, 0.625, 0.5, 0.625, 0.625, 0.5, 0.625, 0.25, 0.5, 0.375, 0.5, 0.375, 0.625, 0.25, 0.625, 0.5, 0.875, 0.625, 0.875, 0.625, 1.0, 0.5, 1.0, 0.5, 0.75, 0.625, 0.75, 0.625, 0.875, 0.5, 0.875, 0.375, 0.75, 0.5, 0.75, 0.5, 0.875, 0.375, 0.875, 0.375, 0.875, 0.5, 0.875, 0.5, 1.0, 0.375, 1.0, 0.625, 0.75, 0.75, 0.75, 0.75, 0.75, 0.625, 0.75, 0.5, 0.75, 0.625, 0.75, 0.625, 0.75, 0.5, 0.75, 0.125, 0.75, 0.25, 0.75, 0.25, 0.75, 0.125, 0.75, 0.625, 0.0, 0.5, 0.0, 0.5, 0.0, 0.625, 0.0, 0.5, 0.375, 0.625, 0.375, 0.625, 0.5, 0.5, 0.5, 0.5, 0.25, 0.625, 0.25, 0.625, 0.375, 0.5, 0.375, 0.375, 0.25, 0.5, 0.25, 0.5, 0.375, 0.375, 0.375, 0.375, 0.375, 0.5, 0.375, 0.5, 0.5, 0.375, 0.5, 0.5, 0.25, 0.625, 0.25, 0.625, 0.25, 0.5, 0.25, 0.875, 0.5, 0.75, 0.5, 0.75, 0.5, 0.875, 0.5, 0.5, 0.5, 0.375, 0.5, 0.375, 0.5, 0.5, 0.5, 0.375, 0.25, 0.5, 0.25, 0.5, 0.25, 0.375, 0.25])
me_cube_005.materials.append(mat_house_beige)
me_cube_005.materials.append(mat_roof_red)
me_cube_005.use_remesh_preserve_volume = False
me_cube_005.use_remesh_preserve_attributes = False
me_cube_005.use_mirror_vertex_groups = False
me_cube_005.update()
me_cube_007 = bpy.data.meshes.new('Cube.007')
me_cube_007.from_pydata([(-1.0, -1.0, -1.0), (-1.0, -1.0, 0.0), (-1.0, 1.0, -1.0), (-1.0, 1.0, 0.0), (1.0, -1.0, -1.0), (1.0, -1.0, 0.0), (1.0, 1.0, -1.0), (1.0, 1.0, 0.0), (0.0, 1.0, -1.0), (0.0, 1.0, 1.0), (0.0, -1.0, -1.0), (0.0, -1.0, 1.0), (-1.0, -1.0, -0.1788), (-1.0, 1.0, -0.1788), (1.0, 1.0, -0.1788), (1.0, -1.0, -0.1788), (0.0, -1.0, 0.6425), (0.0, 1.0, 0.6425), (-1.0, 0.5, -1.0), (-1.0, 0.5, 0.0), (1.0, 0.5, -1.0), (1.0, 0.5, 0.0), (0.0, 0.5, 1.0), (0.0, 0.5, -1.0), (1.0, 0.0, -0.1788), (-1.0, 0.5, -0.1788), (-1.0, -0.625, -1.0), (1.0, -0.625, 0.0), (0.0, -0.625, 1.0), (0.0, -0.625, -1.0), (1.0, -0.125, -0.1788), (-1.0, -0.625, 0.0), (1.0, -0.625, -1.0), (-1.0, -0.625, -0.1788), (1.35, -0.625, -1.0), (1.35, 0.5, -1.0), (1.35, 0.0, -0.1788), (1.35, -0.125, -0.1788), (-1.0, 1.0, -0.4364), (1.0, 1.0, -0.4364), (1.0, -1.0, -0.4364), (0.0, -1.0, 0.1272), (0.0, 1.0, 0.1272), (-1.0, -1.0, -0.4364), (-1.0, 0.5, -0.4364), (1.0, 0.5, -0.4364), (-1.0, -0.625, -0.4364), (1.0, -0.625, -0.4364), (1.35, 0.5, -0.4364), (1.35, -0.625, -0.4364)], [], [(25, 19, 3, 13), (17, 9, 7, 14), (30, 27, 5, 15), (16, 11, 1, 12), (29, 32, 4, 10), (28, 31, 1, 11), (27, 28, 11, 5), (26, 29, 10, 0), (15, 5, 11, 16), (13, 3, 9, 17), (38, 13, 17, 42), (40, 15, 16, 41), (41, 16, 12, 43), (47, 30, 15, 40), (42, 17, 14, 39), (44, 25, 13, 38), (46, 33, 25, 44), (39, 14, 24, 45), (2, 8, 23, 18), (7, 9, 22, 21), (9, 3, 19, 22), (8, 6, 20, 23), (14, 7, 21, 24), (33, 31, 19, 25), (12, 1, 31, 33), (43, 12, 33, 46), (47, 32, 34, 49), (18, 23, 29, 26), (21, 22, 28, 27), (22, 19, 31, 28), (23, 20, 32, 29), (24, 21, 27, 30), (48, 36, 37, 49), (32, 20, 35, 34), (45, 24, 36, 48), (24, 30, 37, 36), (20, 45, 48, 35), (35, 48, 49, 34), (30, 47, 49, 37), (0, 43, 46, 26), (6, 39, 45, 20), (26, 46, 44, 18), (18, 44, 38, 2), (8, 42, 39, 6), (32, 47, 40, 4), (10, 41, 43, 0), (4, 40, 41, 10), (2, 38, 42, 8)])
me_cube_007.polygons.foreach_set('material_index', [0, 0, 0, 0, 0, 1, 1, 0, 0, 0, 0, 0, 0, 0, 0, 0, 0, 0, 0, 1, 1, 0, 0, 0, 0, 0, 0, 0, 1, 1, 0, 0, 0, 0, 1, 1, 0, 0, 1, 0, 0, 0, 0, 0, 0, 0, 0, 0])
_uv = me_cube_007.uv_layers.new(name='UVMap')
_uv.uv.foreach_set('vector', [0.5803, 0.1875, 0.625, 0.1875, 0.625, 0.25, 0.5803, 0.25, 0.5803, 0.375, 0.625, 0.375, 0.625, 0.5, 0.5803, 0.5, 0.5803, 0.7031, 0.625, 0.7031, 0.625, 0.75, 0.5803, 0.75, 0.5803, 0.875, 0.625, 0.875, 0.625, 1.0, 0.5803, 1.0, 0.25, 0.7031, 0.375, 0.7031, 0.375, 0.75, 0.25, 0.75, 0.75, 0.7031, 0.875, 0.7031, 0.875, 0.75, 0.75, 0.75, 0.625, 0.7031, 0.75, 0.7031, 0.75, 0.75, 0.625, 0.75, 0.125, 0.7031, 0.25, 0.7031, 0.25, 0.75, 0.125, 0.75, 0.5803, 0.75, 0.625, 0.75, 0.625, 0.875, 0.5803, 0.875, 0.5803, 0.25, 0.625, 0.25, 0.625, 0.375, 0.5803, 0.375, 0.5159, 0.25, 0.5803, 0.25, 0.5803, 0.375, 0.5159, 0.375, 0.5159, 0.75, 0.5803, 0.75, 0.5803, 0.875, 0.5159, 0.875, 0.5159, 0.875, 0.5803, 0.875, 0.5803, 1.0, 0.5159, 1.0, 0.5159, 0.7031, 0.5803, 0.7031, 0.5803, 0.75, 0.5159, 0.75, 0.5159, 0.375, 0.5803, 0.375, 0.5803, 0.5, 0.5159, 0.5, 0.5159, 0.1875, 0.5803, 0.1875, 0.5803, 0.25, 0.5159, 0.25, 0.5159, 0.04688, 0.5803, 0.04688, 0.5803, 0.1875, 0.5159, 0.1875, 0.5159, 0.5, 0.5803, 0.5, 0.5803, 0.5625, 0.5159, 0.5625, 0.125, 0.5, 0.25, 0.5, 0.25, 0.5625, 0.125, 0.5625, 0.625, 0.5, 0.75, 0.5, 0.75, 0.5625, 0.625, 0.5625, 0.75, 0.5, 0.875, 0.5, 0.875, 0.5625, 0.75, 0.5625, 0.25, 0.5, 0.375, 0.5, 0.375, 0.5625, 0.25, 0.5625, 0.5803, 0.5, 0.625, 0.5, 0.625, 0.5625, 0.5803, 0.5625, 0.5803, 0.04688, 0.625, 0.04688, 0.625, 0.1875, 0.5803, 0.1875, 0.5803, 0.0, 0.625, 0.0, 0.625, 0.04688, 0.5803, 0.04688, 0.5159, 0.0, 0.5803, 0.0, 0.5803, 0.04688, 0.5159, 0.04688, 0.5159, 0.7031, 0.375, 0.7031, 0.375, 0.7031, 0.5159, 0.7031, 0.125, 0.5625, 0.25, 0.5625, 0.25, 0.7031, 0.125, 0.7031, 0.625, 0.5625, 0.75, 0.5625, 0.75, 0.7031, 0.625, 0.7031, 0.75, 0.5625, 0.875, 0.5625, 0.875, 0.7031, 0.75, 0.7031, 0.25, 0.5625, 0.375, 0.5625, 0.375, 0.7031, 0.25, 0.7031, 0.5803, 0.5625, 0.625, 0.5625, 0.625, 0.7031, 0.5803, 0.7031, 0.5159, 0.5625, 0.5803, 0.5625, 0.5803, 0.7031, 0.5159, 0.7031, 0.375, 0.7031, 0.375, 0.5625, 0.375, 0.5625, 0.375, 0.7031, 0.5159, 0.5625, 0.5803, 0.5625, 0.5803, 0.5625, 0.5159, 0.5625, 0.5803, 0.5625, 0.5803, 0.7031, 0.5803, 0.7031, 0.5803, 0.5625, 0.375, 0.5625, 0.5159, 0.5625, 0.5159, 0.5625, 0.375, 0.5625, 0.375, 0.5625, 0.5159, 0.5625, 0.5159, 0.7031, 0.375, 0.7031, 0.5803, 0.7031, 0.5159, 0.7031, 0.5159, 0.7031, 0.5803, 0.7031, 0.375, 0.0, 0.5159, 0.0, 0.5159, 0.04688, 0.375, 0.04688, 0.375, 0.5, 0.5159, 0.5, 0.5159, 0.5625, 0.375, 0.5625, 0.375, 0.04688, 0.5159, 0.04688, 0.5159, 0.1875, 0.375, 0.1875, 0.375, 0.1875, 0.5159, 0.1875, 0.5159, 0.25, 0.375, 0.25, 0.375, 0.375, 0.5159, 0.375, 0.5159, 0.5, 0.375, 0.5, 0.375, 0.7031, 0.5159, 0.7031, 0.5159, 0.75, 0.375, 0.75, 0.375, 0.875, 0.5159, 0.875, 0.5159, 1.0, 0.375, 1.0, 0.375, 0.75, 0.5159, 0.75, 0.5159, 0.875, 0.375, 0.875, 0.375, 0.25, 0.5159, 0.25, 0.5159, 0.375, 0.375, 0.375])
me_cube_007.materials.append(mat_house_beige)
me_cube_007.materials.append(mat_roof_red)
me_cube_007.use_remesh_fix_poles = True
me_cube_007.use_remesh_preserve_attributes = False
me_cube_007.update()

# ---- objects
ob_lighthouse = bpy.data.objects.new('Lighthouse', me_cylinder)
ob_sun = bpy.data.objects.new('Sun', light_sun)
ob_point = bpy.data.objects.new('Point', light_point)
ob_point_001 = bpy.data.objects.new('Point.001', light_point)
ob_point_002 = bpy.data.objects.new('Point.002', light_point)
ob_point_003 = bpy.data.objects.new('Point.003', light_point)
ob_point_004 = bpy.data.objects.new('Point.004', light_point)
ob_light = bpy.data.objects.new('Light', light_light)
ob_camera = bpy.data.objects.new('Camera', cam_camera)
ob_plane = bpy.data.objects.new('Plane', me_plane)
ob_icosphere = bpy.data.objects.new('Icosphere', me_icosphere)
ob_cube = bpy.data.objects.new('Cube', me_cube)
ob_cube_001 = bpy.data.objects.new('Cube.001', me_cube_001)
ob_cube_002 = bpy.data.objects.new('Cube.002', me_cube_002)
ob_cube_003 = bpy.data.objects.new('Cube.003', me_cube_003)
ob_cube_004 = bpy.data.objects.new('Cube.004', me_cube_005)
ob_cube_005 = bpy.data.objects.new('Cube.005', me_cube_007)
ob_cube_006 = bpy.data.objects.new('Cube.006', me_cube_001)
ob_cube_007 = bpy.data.objects.new('Cube.007', me_cube_003)
ob_cube_008 = bpy.data.objects.new('Cube.008', me_cube_007)
ob_cube_009 = bpy.data.objects.new('Cube.009', me_cube_007)
ob_cube_010 = bpy.data.objects.new('Cube.010', me_cube_005)
ob_cube_011 = bpy.data.objects.new('Cube.011', me_cube)
ob_cube_012 = bpy.data.objects.new('Cube.012', me_cube_007)
ob_cube_013 = bpy.data.objects.new('Cube.013', me_cube_003)
ob_cube_014 = bpy.data.objects.new('Cube.014', me_cube_007)
ob_cube_015 = bpy.data.objects.new('Cube.015', me_cube)

# ---- transforms, parenting, visibility, modifiers, constraints
ob_lighthouse.location = (2.638, -5.606, 3.64)
ob_sun.location = (-10.6, 16.84, 12.75)
ob_sun.rotation_euler = (-0.7778, -0.6219, -0.5053)
ob_point.location = (-3.277, 2.31, 2.787)
ob_point_001.location = (-0.763, 2.273, 2.67)
ob_point_002.location = (-1.985, 0.3313, 3.149)
ob_point_003.location = (-5.443, 0.957, 3.482)
ob_point_004.location = (-3.921, 4.86, 3.12)
ob_light.location = (4.076, 1.005, 5.904)
ob_light.rotation_euler = (0.6503, 0.05522, 1.866)
ob_light.lock_rotations_4d = False
ob_light.empty_display_type = 'ARROWS'
ob_light.color = (0.0, 0.0, 0.0, 0.0)
ob_light.lineart.crease_threshold = 0.0
ob_camera.location = (13.71, 48.8, 5.053)
ob_camera.rotation_euler = (1.598, -2.931e-06, 2.844)
ob_camera.scale = (1.0, 1.0, 1.0)
ob_camera.lock_rotations_4d = False
ob_camera.empty_display_type = 'ARROWS'
ob_camera.color = (0.0, 0.0, 0.0, 0.0)
ob_camera.display_type = 'WIRE'
ob_camera.lineart.crease_threshold = 0.0
ob_plane.location = (0.0, 0.0, 0.0)
ob_plane.scale = (600.0, 600.0, 60.0)
ob_icosphere.location = (0.0, 0.0, 0.0)
ob_icosphere.scale = (3.0, 3.0, 3.0)
ob_cube.location = (0.3816, 2.317, 2.224)
ob_cube.rotation_euler = (0.0, -0.0, -1.529)
ob_cube.scale = (0.3844, 0.3844, 0.3844)
ob_cube.lock_rotations_4d = False
ob_cube.empty_display_type = 'ARROWS'
ob_cube.lineart.crease_threshold = 0.0
ob_cube_001.location = (-3.205, 1.248, 2.496)
ob_cube_001.rotation_euler = (0.0, -0.0, 1.434)
ob_cube_001.scale = (0.3844, 0.3844, 0.3844)
ob_cube_002.location = (-0.9919, -0.9799, 2.688)
ob_cube_002.rotation_euler = (0.08183, 0.08266, -0.2649)
ob_cube_002.scale = (0.3844, 0.3844, 0.3844)
ob_cube_002.lock_rotations_4d = False
ob_cube_002.empty_display_type = 'ARROWS'
ob_cube_002.lineart.crease_threshold = 0.0
ob_cube_003.location = (0.1193, 0.8902, 2.332)
ob_cube_003.rotation_euler = (0.0, -0.0, 3.246)
ob_cube_003.scale = (0.3844, 0.3844, 0.3844)
ob_cube_003.lock_rotations_4d = False
ob_cube_003.empty_display_type = 'ARROWS'
ob_cube_003.lineart.crease_threshold = 0.0
ob_cube_004.location = (-3.898, -0.1917, 2.939)
ob_cube_004.scale = (0.3844, 0.3844, 0.3844)
ob_cube_004.lock_rotations_4d = False
ob_cube_004.empty_display_type = 'ARROWS'
ob_cube_004.lineart.crease_threshold = 0.0
ob_cube_005.location = (0.03098, 3.709, 2.757)
ob_cube_005.rotation_euler = (0.0, -0.0, 3.413)
ob_cube_005.scale = (0.3844, 0.3844, 0.3844)
ob_cube_006.location = (-4.641, 1.597, 3.054)
ob_cube_006.scale = (0.3844, 0.3844, 0.3844)
ob_cube_007.location = (-2.079, 2.229, 2.197)
ob_cube_007.rotation_euler = (0.0, -0.0, 6.551)
ob_cube_007.scale = (0.3844, 0.3844, 0.3844)
ob_cube_007.lock_rotations_4d = False
ob_cube_007.empty_display_type = 'ARROWS'
ob_cube_007.lineart.crease_threshold = 0.0
ob_cube_008.location = (-4.9, 2.653, 3.28)
ob_cube_008.rotation_euler = (0.04761, 0.03606, 6.249)
ob_cube_008.scale = (0.3844, 0.3844, 0.3844)
ob_cube_009.location = (-5.141, 4.516, 3.296)
ob_cube_009.rotation_euler = (0.05578, 0.03428, 6.288)
ob_cube_009.scale = (0.3844, 0.3844, 0.3844)
ob_cube_010.location = (-2.922, 3.62, 2.435)
ob_cube_010.rotation_euler = (0.0, -0.0, 3.184)
ob_cube_010.scale = (0.3844, 0.3844, 0.3844)
ob_cube_010.lock_rotations_4d = False
ob_cube_010.empty_display_type = 'ARROWS'
ob_cube_010.lineart.crease_threshold = 0.0
ob_cube_011.location = (-1.779, 3.796, 2.123)
ob_cube_011.rotation_euler = (0.0, -0.0, 0.0944)
ob_cube_011.scale = (0.3844, 0.3844, 0.3844)
ob_cube_011.lock_rotations_4d = False
ob_cube_011.empty_display_type = 'ARROWS'
ob_cube_011.lineart.crease_threshold = 0.0
ob_cube_012.location = (-3.064, 5.46, 2.602)
ob_cube_012.rotation_euler = (0.05473, -0.173, 3.305)
ob_cube_012.scale = (0.3844, 0.3844, 0.3844)
ob_cube_013.location = (0.0296, 5.21, 2.077)
ob_cube_013.rotation_euler = (0.0, -0.0, 3.678)
ob_cube_013.scale = (0.3844, 0.3844, 0.3844)
ob_cube_013.lock_rotations_4d = False
ob_cube_013.empty_display_type = 'ARROWS'
ob_cube_013.lineart.crease_threshold = 0.0
ob_cube_014.location = (-5.477, -0.4307, 3.618)
ob_cube_014.rotation_euler = (0.0, -0.0, 7.854)
ob_cube_014.scale = (0.3844, 0.3844, 0.3844)
ob_cube_015.location = (-5.217, 6.182, 2.728)
ob_cube_015.rotation_euler = (0.0, -0.0, -0.2112)
ob_cube_015.scale = (0.3844, 0.3844, 0.3844)
ob_cube_015.lock_rotations_4d = False
ob_cube_015.empty_display_type = 'ARROWS'
ob_cube_015.lineart.crease_threshold = 0.0

# ---- collection membership
scene.collection.objects.link(ob_lighthouse)
scene.collection.objects.link(ob_sun)
scene.collection.objects.link(ob_point)
scene.collection.objects.link(ob_point_001)
scene.collection.objects.link(ob_point_002)
scene.collection.objects.link(ob_point_003)
scene.collection.objects.link(ob_point_004)
col_collection.objects.link(ob_light)
col_collection.objects.link(ob_camera)
col_collection.objects.link(ob_plane)
col_collection.objects.link(ob_icosphere)
col_houses.objects.link(ob_cube)
col_houses.objects.link(ob_cube_001)
col_houses.objects.link(ob_cube_002)
col_houses.objects.link(ob_cube_003)
col_houses.objects.link(ob_cube_004)
col_houses.objects.link(ob_cube_005)
col_houses.objects.link(ob_cube_006)
col_houses.objects.link(ob_cube_007)
col_houses.objects.link(ob_cube_008)
col_houses.objects.link(ob_cube_009)
col_houses.objects.link(ob_cube_010)
col_houses.objects.link(ob_cube_011)
col_houses.objects.link(ob_cube_012)
col_houses.objects.link(ob_cube_013)
col_houses.objects.link(ob_cube_014)
col_houses.objects.link(ob_cube_015)

# ---- scene / render settings (as saved in the file)
scene.camera = ob_camera
scene.frame_start = 1; scene.frame_end = 250; scene.frame_set(249)
scene.render.engine = 'BLENDER_EEVEE_NEXT'
scene.cycles.sampling_pattern = 'TABULATED_SOBOL'
scene.cycles.use_light_tree = False
scene.eevee.use_gtao = True
scene.eevee.gtao_distance = 150.0
scene.view_settings.view_transform = 'Standard'
bpy.context.view_layer.update()
